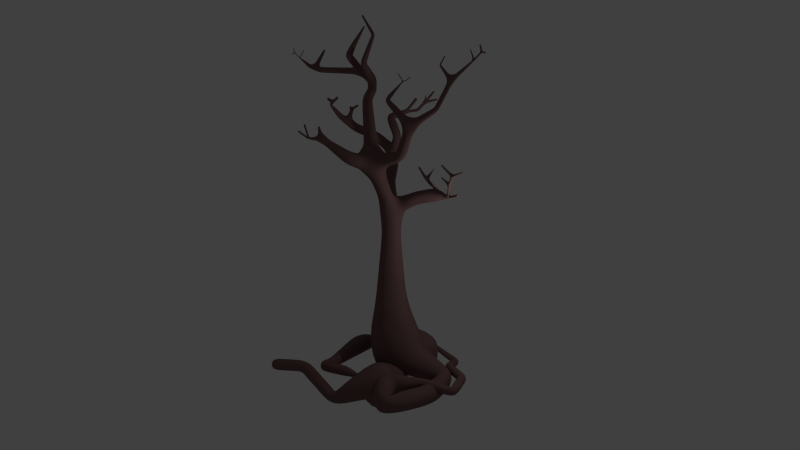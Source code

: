 # Source: arbre.blend  (saved by Blender 2.69.0; exported with 4.5.12 LTS)
import bpy
from mathutils import Matrix  # noqa: F401  (used for matrix-valued properties, if any)

bpy.ops.wm.read_factory_settings(use_empty=True)
scene = bpy.context.scene
scene.name = 'Scene'

# ---- collections
col_collection_1 = bpy.data.collections.new('Collection 1'); scene.collection.children.link(col_collection_1)

# ---- materials (node trees are filled in below, after node groups)
mat_mat_arbol = bpy.data.materials.new('mat_arbol')
mat_mat_arbol.alpha_threshold = 0.0
mat_mat_arbol.use_transparent_shadow = False
mat_mat_arbol.diffuse_color = (0.1845, 0.1032, 0.1008, 1.0)
mat_mat_arbol.roughness = 0.5
mat_mat_arbol.specular_intensity = 0.06075
mat_mat_arbol.line_color = (0.0, 0.0, 0.0, 1.0)

# ---- material node trees

# ---- world
world_world = bpy.data.worlds.new('World'); scene.world = world_world
world_world.color = (0.05088, 0.05088, 0.05088)
world_world.use_sun_shadow = False
world_world.sun_shadow_jitter_overblur = 0.0
world_world.cycles.sampling_method = 'MANUAL'
world_world.cycles.sample_map_resolution = 256

# ---- cameras
cam_camera = bpy.data.cameras.new('Camera')
cam_camera.clip_end = 100.0
cam_camera.lens = 35.0
cam_camera.sensor_width = 32.0
cam_camera.sensor_height = 18.0
cam_camera.ortho_scale = 7.314
cam_camera.dof.focus_distance = 0.0
cam_camera.dof.aperture_fstop = 128.0

# ---- lights
light_lamp = bpy.data.lights.new('Lamp', 'POINT')
light_lamp.transmission_factor = 0.0
light_lamp.cutoff_distance = 30.0
light_lamp.energy = 100.0
light_lamp.shadow_buffer_clip_start = 1.001
light_lamp.shadow_soft_size = 0.1
light_lamp.shadow_maximum_resolution = 0.006
light_lamp.use_absolute_resolution = True
light_lamp.cycles.use_multiple_importance_sampling = False

# ---- meshes
me_cube_003 = bpy.data.meshes.new('Cube.003')
me_cube_003.from_pydata([(0.779, 0.7596, -1.827), (1.027, 0.3256, -1.819), (0.8906, 0.2559, -1.343), (0.6424, 0.6898, -1.351), (-1.407, 0.8864, -1.419), (-1.057, 1.241, -1.459), (-0.7703, 0.9952, -1.132), (-1.12, 0.6401, -1.092), (-0.7564, -0.6634, 1.752), (-0.541, -0.3678, 1.66), (-0.2528, -0.5179, 1.851), (-0.4681, -0.8136, 1.943), (-2.014, 0.9778, 0.1026), (-2.201, 1.278, 0.1747), (-2.008, 1.326, 0.4766), (-1.821, 1.026, 0.4046), (-0.6402, 1.179, 0.4339), (-0.8234, 0.9171, 0.3859), (-1.089, 1.101, 0.3935), (-0.9059, 1.364, 0.4416), (0.3557, -2.061, -0.3007), (-0.1197, -1.912, -0.3411), (-0.08976, -1.695, 0.1088), (0.3856, -1.845, 0.1491), (-0.4527, -0.7553, 2.938), (-0.6598, -0.8254, 2.984), (-0.7063, -0.6273, 3.076), (-0.4992, -0.5572, 3.03), (-1.252, -0.6628, 3.142), (-1.467, -0.8206, 3.2), (-1.553, -0.6366, 3.382), (-1.339, -0.4787, 3.324), (1.597, -0.6603, -0.1061), (1.586, -1.045, -0.128), (1.364, -1.056, 0.1868), (1.375, -0.6719, 0.2088), (1.527, -1.658, 1.939), (1.456, -1.506, 1.882), (1.611, -1.425, 1.908), (1.681, -1.576, 1.965), (2.493, -0.2243, 1.53), (2.659, -0.2755, 1.544), (2.615, -0.383, 1.674), (2.449, -0.3318, 1.66), (2.073, 0.2884, 2.987), (2.074, 0.3437, 2.968), (2.127, 0.3504, 2.992), (2.126, 0.295, 3.011), (1.467, -0.9927, 2.733), (1.462, -0.9637, 2.733), (1.484, -0.9603, 2.752), (1.489, -0.9892, 2.752), (1.736, -0.8427, 2.505), (1.762, -0.8563, 2.506), (1.756, -0.8668, 2.532), (1.73, -0.8532, 2.531), (1.784, -0.7024, 2.611), (1.811, -0.7135, 2.614), (1.802, -0.7285, 2.637), (1.775, -0.7174, 2.634), (2.567, 1.213, 3.489), (2.57, 1.245, 3.489), (2.598, 1.243, 3.505), (2.595, 1.211, 3.505), (2.655, 1.562, 3.631), (2.677, 1.618, 3.631), (2.726, 1.598, 3.658), (2.704, 1.543, 3.658), (2.861, 1.673, 3.347), (2.911, 1.639, 3.347), (2.917, 1.648, 3.406), (2.867, 1.681, 3.406), (2.051, 0.5633, 3.294), (2.055, 0.5899, 3.271), (2.09, 0.5884, 3.276), (2.086, 0.5617, 3.298), (-0.02763, -0.6646, 3.965), (-0.141, -0.7077, 3.955), (-0.1844, -0.594, 3.956), (-0.07103, -0.5509, 3.966), (-0.9331, -0.6683, 3.629), (-1.037, -0.7875, 3.717), (-1.171, -0.6673, 3.721), (-1.068, -0.5481, 3.633), (-1.06, -0.1701, 4.258), (-1.088, -0.2021, 4.283), (-1.128, -0.1819, 4.263), (-1.1, -0.1499, 4.239), (-0.5338, -0.7536, 4.635), (-0.5798, -0.7723, 4.6), (-0.5996, -0.7149, 4.595), (-0.5536, -0.6962, 4.631), (-1.039, -0.3804, -7.938), (-0.4798, 0.9016, -8.298), (0.9497, 0.4799, -7.932), (0.2872, -0.8349, -7.206), (-0.2018, 0.8352, -8.153), (0.9267, 1.853, -8.591), (0.9649, 2.442, -7.124), (-0.1636, 1.424, -6.686), (-1.783, 0.9125, -7.78), (-2.119, 1.073, -7.922), (-2.215, 1.197, -7.555), (-1.878, 1.036, -7.413), (-1.175, 0.1061, -7.705), (-1.924, -0.04737, -7.864), (-2.076, -0.09062, -7.1), (-1.328, 0.06284, -6.941), (-1.295, -1.44, -7.961), (-1.686, -1.464, -8.036), (-1.757, -1.515, -7.646), (-1.366, -1.491, -7.572), (-1.358, -1.759, -7.949), (-1.563, -2.095, -8.018), (-1.598, -2.154, -7.625), (-1.393, -1.818, -7.556), (-0.6784, -1.398, -7.98), (-0.6082, -1.784, -8.055), (-0.5929, -1.858, -7.663), (-0.6631, -1.472, -7.588), (0.2464, -1.569, -7.842), (0.2459, -1.683, -7.864), (0.2424, -1.705, -7.75), (0.2429, -1.591, -7.728), (2.034, 1.148, -8.428), (1.775, 0.5085, -8.236), (2.051, 0.5937, -7.581), (2.309, 1.233, -7.773), (2.623, -0.4067, -8.599), (1.985, -0.4922, -8.284), (2.298, -0.4581, -7.641), (2.936, -0.3727, -7.956), (2.315, -2.824, -8.346), (2.06, -2.16, -8.264), (2.388, -2.112, -7.63), (2.643, -2.776, -7.712), (1.392, -2.164, -7.866), (1.862, -1.704, -8.148), (2.067, -1.511, -7.49), (1.597, -1.971, -7.208), (0.5689, -1.212, -8.331), (1.461, -1.294, -8.509), (1.649, -1.169, -7.624), (0.7567, -1.088, -7.446), (1.943, -0.1742, -7.974), (2.113, -0.4678, -8.041), (2.141, -0.529, -7.702), (1.971, -0.2355, -7.635), (2.98, 0.08325, -8.054), (3.29, -0.0454, -8.135), (3.37, -0.0662, -7.8), (3.06, 0.06245, -7.718), (2.475, 0.9098, -8.017), (2.691, 1.169, -8.093), (2.751, 1.218, -7.757), (2.535, 0.9594, -7.68), (1.503, 1.229, -7.976), (1.711, 1.496, -8.044), (1.724, 1.572, -7.707), (1.515, 1.305, -7.639), (0.5906, 2.638, -8.362), (0.6899, 2.889, -8.412), (0.7352, 2.925, -8.143), (0.6359, 2.673, -8.093), (-0.7023, 2.399, -7.712), (-0.7367, 2.549, -7.714), (-0.6766, 2.566, -7.573), (-0.6423, 2.415, -7.571), (2.435, 0.9724, -1.406), (2.434, 0.8767, -1.406), (2.409, 0.8771, -1.313), (2.41, 0.9727, -1.313), (1.867, 0.6323, -0.7842), (1.853, 0.6708, -0.7842), (1.876, 0.6798, -0.7513), (1.891, 0.6414, -0.7513), (2.923, 0.6541, -0.4904), (2.921, 0.6144, -0.4904), (2.906, 0.6153, -0.4534), (2.909, 0.655, -0.4534), (2.015, 0.4635, -0.3396), (1.989, 0.5192, -0.3396), (2.027, 0.5367, -0.2943), (2.053, 0.4809, -0.2943), (1.122, 1.166, -1.422), (1.173, 1.266, -1.388), (1.245, 1.206, -1.318), (1.195, 1.106, -1.352), (0.7935, 0.5817, -0.5268), (0.762, 0.6395, -0.5268), (0.8106, 0.666, -0.4912), (0.8421, 0.6082, -0.4912), (1.406, 0.8084, -0.5494), (1.409, 0.776, -0.5494), (1.385, 0.7737, -0.528), (1.382, 0.806, -0.528), (-2.641, -0.5162, 1.475), (-2.741, -0.4975, 1.481), (-2.722, -0.3974, 1.487), (-2.622, -0.4161, 1.481), (-1.032, 1.16, 1.087), (-1.302, 0.9731, 1.223), (-1.532, 1.178, 1.048), (-1.263, 1.365, 0.9116), (-3.201, -0.2784, 3.427), (-3.126, -0.2833, 3.427), (-3.13, -0.3454, 3.469), (-3.205, -0.3404, 3.469), (-4.119, -0.5204, 3.418), (-4.102, -0.5431, 3.418), (-4.121, -0.5577, 3.433), (-4.138, -0.5351, 3.433), (-4.323, -0.9562, 3.256), (-4.347, -0.9417, 3.256), (-4.354, -0.9522, 3.282), (-4.329, -0.9667, 3.282), (-4.227, -0.9324, 3.491), (-4.254, -0.9432, 3.491), (-4.263, -0.9194, 3.503), (-4.237, -0.9086, 3.503), (-2.101, 0.3872, 1.439), (-2.04, 0.3278, 1.439), (-2.072, 0.2945, 1.511), (-2.133, 0.3539, 1.511), (-2.378, 0.1154, 1.375), (-2.389, 0.2003, 1.375), (-2.34, 0.2069, 1.445), (-2.329, 0.122, 1.445), (-2.905, -0.498, 1.663), (-2.928, -0.3984, 1.663), (-2.881, -0.3879, 1.753), (-2.858, -0.4874, 1.753), (-2.563, -0.1632, 1.736), (-2.479, -0.2208, 1.736), (-2.519, -0.279, 1.81), (-2.603, -0.2214, 1.81), (-0.6052, -2.666, 1.002), (-0.6122, -2.61, 1.002), (-0.5586, -2.603, 1.018), (-0.5516, -2.659, 1.018), (-0.8844, -3.281, 0.8431), (-0.9357, -3.238, 0.8431), (-0.9094, -3.207, 0.8967), (-0.8582, -3.251, 0.8967), (-0.8507, -3.074, 1.069), (-0.872, -3.01, 1.069), (-0.8119, -2.99, 1.092), (-0.7906, -3.054, 1.092), (-0.9777, 2.249, 1.207), (-0.8667, 2.221, 1.203), (-0.8745, 2.175, 1.307), (-0.9854, 2.202, 1.311), (-0.7872, 2.087, 1.675), (-0.6919, 2.024, 1.675), (-0.741, 1.949, 1.747), (-0.8363, 2.012, 1.747), (-0.6841, 2.413, 1.809), (-0.692, 2.401, 1.809), (-0.7037, 2.408, 1.815), (-0.6958, 2.421, 1.815), (-0.6293, 2.807, 1.924), (-0.5699, 2.771, 1.924), (-0.5977, 2.725, 1.969), (-0.6571, 2.762, 1.969), (-0.7517, 3.038, 1.592), (-0.6821, 3.028, 1.592), (-0.6836, 3.018, 1.662), (-0.7531, 3.027, 1.662), (-0.002898, -1.906, -8.679), (1.213, -1.286, -9.477), (1.604, -0.423, -8.211), (0.3886, -1.044, -7.413), (0.4766, -1.634, -8.357), (1.987, -2.025, -8.099), (1.899, -1.407, -6.646), (0.3887, -1.015, -6.904), (-0.1101, -2.371, -8.695), (0.04928, -2.786, -8.686), (0.02819, -2.783, -8.243), (-0.1312, -2.369, -8.252), (-1.769, -2.446, -7.889), (-1.646, -2.873, -7.883), (-1.563, -2.842, -7.448), (-1.686, -2.416, -7.454), (-2.926, -3.067, -7.981), (-2.716, -3.458, -7.981), (-2.743, -3.473, -7.538), (-2.953, -3.081, -7.538), (0.06498, 0.9272, -5.46), (0.8501, -0.01829, -5.46), (-0.09537, -0.8034, -5.456), (-0.8805, 0.1421, -5.456), (0.05374, 0.7821, -4.416), (0.7054, -0.00268, -4.416), (-0.07936, -0.6543, -4.413), (-0.731, 0.1304, -4.413), (0.04428, 0.66, -3.539), (0.5837, 0.01045, -3.539), (-0.06589, -0.529, -3.537), (-0.6053, 0.1206, -3.537), (0.03582, 0.5509, -2.755), (0.4749, 0.02218, -2.755), (-0.05385, -0.4169, -2.752), (-0.4929, 0.1119, -2.752), (1.034, 0.9221, -1.774), (1.3, 0.4986, -1.761), (1.216, 0.461, -1.269), (0.9505, 0.8845, -1.282), (0.3559, -0.3627, -1.754), (-0.1829, -0.4673, -1.754), (-0.3164, 0.001939, -1.533), (0.2861, 0.01508, -1.553), (0.4103, -0.6267, -1.321), (-0.1346, -0.7325, -1.321), (-0.2247, -0.2683, -1.031), (0.3202, -0.1625, -1.031), (0.4654, -0.894, -0.8833), (-0.08565, -1.001, -0.8833), (-0.1768, -0.5314, -0.5895), (0.3743, -0.4244, -0.5895), (-0.5586, 0.1717, -2.065), (-0.2249, 0.5853, -2.065), (0.01706, 0.4139, -1.619), (-0.8234, 0.3922, -1.872), (-0.4964, 0.7975, -1.872), (-0.3026, 0.6411, -1.414), (-0.6296, 0.2358, -1.414), (-1.083, 0.6082, -1.682), (-0.7624, 1.005, -1.682), (-0.5725, 0.8521, -1.234), (-0.8929, 0.4549, -1.234), (0.5451, 0.6462, -1.959), (0.7827, 0.1909, -1.959), (0.5888, 0.08975, -1.495), (0.3513, 0.5451, -1.495), (0.2606, 0.5059, -2.117), (0.5048, 0.03779, -2.117), (-0.3245, -0.9869, 0.1632), (-0.07304, -0.5342, 0.1632), (0.3497, -0.7691, 0.3483), (0.0982, -1.222, 0.3483), (-0.4425, -0.8991, 0.5985), (-0.2099, -0.4805, 0.5985), (0.181, -0.6977, 0.7696), (-0.05153, -1.116, 0.7696), (-0.5504, -0.8187, 0.997), (-0.3352, -0.4313, 0.997), (0.02662, -0.6323, 1.155), (-0.1886, -1.02, 1.155), (-0.6524, -0.7427, 1.373), (-0.4535, -0.3848, 1.373), (-0.1192, -0.5705, 1.52), (-0.3181, -0.9285, 1.52), (-1.459, 1.094, -0.946), (-1.116, 1.399, -1.034), (-0.8025, 1.093, -0.8703), (-1.146, 0.7879, -0.7828), (-1.477, 1.228, -0.6202), (-1.154, 1.515, -0.7023), (-0.8598, 1.228, -0.5491), (-1.182, 0.9412, -0.4669), (-1.55, 1.066, -0.237), (-1.647, 1.447, -0.237), (-1.433, 1.502, 0.08873), (-1.326, 1.162, 0.08346), (-1.812, 1.008, -0.04541), (-1.904, 1.374, -0.04541), (-1.699, 1.426, 0.2667), (-1.606, 1.06, 0.2667), (-0.837, 1.347, -0.1126), (-1.04, 1.028, -0.1126), (-1.113, 1.523, 0.0782), (-0.7459, 1.272, 0.1161), (-0.9342, 0.977, 0.1161), (-1.189, 1.14, 0.2926), (-1.001, 1.435, 0.2926), (0.4248, -1.524, -0.4504), (-0.1063, -1.486, -0.4504), (-0.09832, -1.373, 0.06969), (0.4328, -1.41, 0.06969), (0.03957, -2.371, 0.06169), (-0.2875, -2.184, -0.01891), (-0.227, -1.949, 0.2803), (0.1, -2.136, 0.3609), (-0.1262, -2.507, 0.248), (-0.3926, -2.355, 0.1824), (-0.3433, -2.164, 0.4261), (-0.07696, -2.316, 0.4917), (-0.2675, -2.623, 0.4069), (-0.4822, -2.501, 0.354), (-0.4425, -2.346, 0.5504), (-0.2279, -2.469, 0.6033), (-0.8194, -0.4405, 1.948), (-0.5895, -0.2221, 1.79), (-0.3353, -0.3268, 2.014), (-0.5652, -0.5452, 2.172), (-0.8705, -0.2531, 2.11), (-0.6535, -0.04708, 1.96), (-0.4137, -0.1459, 2.171), (-0.6307, -0.352, 2.321), (-1.078, -0.09938, 2.27), (-1.018, 0.1941, 2.27), (-0.9105, 0.1721, 2.549), (-0.9707, -0.1214, 2.549), (-1.33, -0.04067, 2.379), (-1.272, 0.2392, 2.379), (-1.17, 0.2182, 2.645), (-1.227, -0.06164, 2.645), (-1.57, 0.01536, 2.483), (-1.515, 0.2822, 2.483), (-1.418, 0.2622, 2.737), (-1.488, -0.01794, 2.732), (-0.5057, -0.3035, 2.413), (-0.7881, -0.3562, 2.413), (-0.8262, -0.1517, 2.611), (-0.5438, -0.09901, 2.611), (-0.4876, -0.4626, 2.597), (-0.7476, -0.5111, 2.597), (-0.7828, -0.3228, 2.779), (-0.5227, -0.2743, 2.779), (-0.4708, -0.61, 2.767), (-0.7101, -0.6547, 2.767), (-0.7425, -0.4814, 2.935), (-0.5031, -0.4367, 2.935), (-1.748, -0.127, 2.727), (-1.799, 0.001871, 2.951), (-1.554, 0.09758, 2.951), (-1.42, -0.2406, 2.865), (-1.668, -0.3376, 2.865), (-1.719, -0.2071, 3.091), (-1.471, -0.1102, 3.091), (-1.335, -0.4528, 3.005), (-1.586, -0.551, 3.005), (-1.638, -0.4189, 3.234), (-1.387, -0.3207, 3.234), (-1.892, -0.07185, 2.585), (-2.032, 0.1364, 2.585), (-2.028, 0.1391, 2.835), (-1.888, -0.06921, 2.835), (-2.09, -0.2002, 2.593), (-2.226, 0.001839, 2.593), (-2.222, 0.004401, 2.836), (-2.087, -0.1977, 2.836), (-2.278, -0.3215, 2.601), (-2.409, -0.1253, 2.601), (-2.406, -0.1229, 2.837), (-2.274, -0.319, 2.837), (-2.459, -0.4384, 2.608), (-2.586, -0.248, 2.608), (-2.583, -0.2455, 2.837), (-2.455, -0.436, 2.837), (-2.635, -0.5522, 2.615), (-2.759, -0.3673, 2.615), (-2.755, -0.3649, 2.838), (-2.631, -0.5499, 2.838), (-2.807, -0.6636, 2.622), (-2.927, -0.484, 2.622), (-2.924, -0.4817, 2.839), (-2.803, -0.6613, 2.839), (-2.976, -0.7729, 2.629), (-3.092, -0.5986, 2.629), (-3.094, -0.5998, 2.858), (-2.973, -0.7707, 2.839), (0.7453, -0.6793, -0.4001), (0.7921, -1.172, -0.4001), (0.6687, -1.184, 0.0792), (0.622, -0.691, 0.0792), (1.144, -0.6703, -0.2677), (1.185, -1.106, -0.2677), (1.076, -1.116, 0.1561), (1.035, -0.6806, 0.1561), (1.859, -0.7561, 0.2684), (1.814, -1.113, 0.2127), (1.513, -1.107, 0.4179), (1.558, -0.7502, 0.4736), (2.029, -0.8288, 0.5357), (1.986, -1.167, 0.4829), (1.701, -1.162, 0.6777), (1.744, -0.8231, 0.7305), (2.19, -0.8978, 0.7899), (2.15, -1.219, 0.7397), (1.879, -1.214, 0.9246), (1.92, -0.8925, 0.9747), (2.014, -1.404, 1.24), (1.861, -1.178, 1.24), (2.027, -1.066, 1.425), (2.18, -1.292, 1.425), (1.886, -1.475, 1.418), (1.748, -1.271, 1.418), (1.898, -1.17, 1.584), (2.035, -1.374, 1.584), (1.772, -1.537, 1.577), (1.648, -1.354, 1.577), (1.782, -1.263, 1.727), (1.906, -1.446, 1.727), (1.665, -1.596, 1.724), (1.554, -1.431, 1.724), (1.675, -1.35, 1.859), (1.786, -1.514, 1.859), (2.202, -0.7677, 1.124), (2.452, -0.8767, 1.124), (2.398, -0.9996, 1.361), (2.149, -0.8907, 1.361), (2.285, -0.6139, 1.239), (2.509, -0.7117, 1.239), (2.46, -0.8221, 1.451), (2.237, -0.7243, 1.451), (2.358, -0.4768, 1.341), (2.559, -0.5647, 1.341), (2.516, -0.6638, 1.532), (2.315, -0.576, 1.532), (2.427, -0.3496, 1.436), (2.606, -0.4282, 1.436), (2.568, -0.517, 1.607), (2.388, -0.4383, 1.607), (2.49, -0.1191, 1.663), (2.658, -0.1537, 1.695), (2.611, -0.2865, 1.798), (2.443, -0.2519, 1.766), (2.486, -0.0183, 1.791), (2.654, -0.05287, 1.823), (2.607, -0.1856, 1.926), (2.439, -0.1511, 1.894), (2.482, 0.08254, 1.92), (2.65, 0.04798, 1.952), (2.603, -0.0848, 2.055), (2.435, -0.05023, 2.023), (2.479, 0.1834, 2.048), (2.647, 0.1488, 2.08), (2.6, 0.01604, 2.183), (2.432, 0.05061, 2.151), (2.475, 0.2842, 2.176), (2.643, 0.2497, 2.208), (2.596, 0.1169, 2.311), (2.428, 0.1515, 2.279), (2.471, 0.3851, 2.305), (2.639, 0.3505, 2.337), (2.592, 0.2177, 2.44), (2.424, 0.2523, 2.408), (2.361, 0.2989, 2.602), (2.334, 0.4357, 2.602), (2.437, 0.4555, 2.695), (2.463, 0.3187, 2.695), (2.29, 0.2957, 2.696), (2.268, 0.4123, 2.696), (2.355, 0.4292, 2.775), (2.377, 0.3126, 2.775), (2.231, 0.2931, 2.775), (2.212, 0.3927, 2.775), (2.286, 0.4071, 2.842), (2.305, 0.3075, 2.842), (2.178, 0.2907, 2.845), (2.162, 0.3751, 2.845), (2.225, 0.3873, 2.902), (2.241, 0.3029, 2.902), (2.13, 0.2886, 2.91), (2.116, 0.359, 2.91), (2.169, 0.3692, 2.957), (2.182, 0.2988, 2.957), (2.522, 0.6395, 2.579), (2.665, 0.5957, 2.579), (2.639, 0.5083, 2.698), (2.495, 0.552, 2.698), (2.559, 0.735, 2.666), (2.688, 0.6955, 2.666), (2.664, 0.6165, 2.774), (2.534, 0.656, 2.774), (2.589, 0.8154, 2.74), (2.708, 0.7794, 2.74), (2.686, 0.7075, 2.838), (2.567, 0.7434, 2.838), (2.617, 0.8873, 2.806), (2.725, 0.8545, 2.806), (2.705, 0.7888, 2.895), (2.597, 0.8217, 2.895), (2.642, 0.9535, 2.866), (2.74, 0.9235, 2.866), (2.722, 0.8637, 2.948), (2.624, 0.8936, 2.948), (2.666, 1.015, 2.923), (2.755, 0.9882, 2.923), (2.739, 0.9338, 2.997), (2.649, 0.961, 2.997), (2.689, 1.074, 2.977), (2.769, 1.049, 2.977), (2.754, 1.0, 3.044), (2.674, 1.025, 3.044), (2.71, 1.13, 3.028), (2.783, 1.108, 3.028), (2.769, 1.064, 3.088), (2.696, 1.086, 3.088), (2.731, 1.184, 3.077), (2.796, 1.164, 3.077), (2.783, 1.124, 3.131), (2.719, 1.144, 3.131), (1.564, -1.432, 2.149), (1.514, -1.34, 2.063), (1.639, -1.318, 2.014), (1.689, -1.41, 2.1), (1.586, -1.341, 2.218), (1.543, -1.263, 2.144), (1.649, -1.244, 2.102), (1.692, -1.322, 2.176), (1.604, -1.268, 2.273), (1.567, -1.201, 2.21), (1.658, -1.184, 2.174), (1.695, -1.251, 2.237), (1.619, -1.204, 2.32), (1.588, -1.147, 2.266), (1.666, -1.133, 2.235), (1.697, -1.19, 2.289), (1.633, -1.147, 2.363), (1.606, -1.098, 2.317), (1.672, -1.086, 2.291), (1.699, -1.135, 2.337), (1.646, -1.094, 2.402), (1.623, -1.053, 2.364), (1.679, -1.044, 2.342), (1.701, -1.084, 2.38), (1.657, -1.045, 2.439), (1.639, -1.012, 2.408), (1.684, -1.004, 2.39), (1.703, -1.037, 2.421), (1.668, -0.9991, 2.474), (1.654, -0.9727, 2.449), (1.69, -0.9663, 2.435), (1.704, -0.9927, 2.459), (1.661, -0.962, 2.503), (1.656, -0.9331, 2.503), (1.678, -0.9296, 2.522), (1.683, -0.9585, 2.522), (1.643, -0.9648, 2.524), (1.638, -0.9359, 2.524), (1.66, -0.9324, 2.543), (1.665, -0.9613, 2.543), (1.625, -0.9676, 2.545), (1.621, -0.9387, 2.545), (1.643, -0.9352, 2.564), (1.647, -0.9641, 2.564), (1.608, -0.9704, 2.566), (1.603, -0.9414, 2.566), (1.625, -0.938, 2.585), (1.63, -0.9669, 2.585), (1.59, -0.9731, 2.587), (1.586, -0.9442, 2.587), (1.608, -0.9408, 2.606), (1.612, -0.9697, 2.606), (1.572, -0.9759, 2.608), (1.568, -0.947, 2.608), (1.59, -0.9435, 2.627), (1.594, -0.9725, 2.627), (1.555, -0.9787, 2.629), (1.55, -0.9498, 2.629), (1.572, -0.9463, 2.648), (1.577, -0.9752, 2.648), (1.537, -0.9815, 2.65), (1.533, -0.9526, 2.65), (1.555, -0.9491, 2.669), (1.559, -0.978, 2.669), (1.52, -0.9843, 2.671), (1.515, -0.9554, 2.671), (1.537, -0.9519, 2.69), (1.542, -0.9808, 2.69), (1.502, -0.9871, 2.692), (1.497, -0.9582, 2.692), (1.519, -0.9547, 2.711), (1.524, -0.9836, 2.711), (1.484, -0.9899, 2.713), (1.48, -0.9609, 2.713), (1.502, -0.9575, 2.732), (1.506, -0.9864, 2.732), (1.692, -0.9099, 2.484), (1.716, -0.9262, 2.484), (1.712, -0.932, 2.513), (1.688, -0.9157, 2.513), (1.706, -0.8878, 2.491), (1.731, -0.9041, 2.491), (1.727, -0.91, 2.519), (1.702, -0.8937, 2.519), (1.721, -0.8657, 2.497), (1.745, -0.882, 2.497), (1.741, -0.8879, 2.526), (1.717, -0.8716, 2.526), (1.744, -0.8218, 2.52), (1.771, -0.8329, 2.523), (1.762, -0.8479, 2.547), (1.735, -0.8368, 2.544), (1.75, -0.8019, 2.535), (1.777, -0.813, 2.538), (1.769, -0.828, 2.562), (1.742, -0.8169, 2.559), (1.757, -0.782, 2.55), (1.784, -0.7931, 2.553), (1.775, -0.8081, 2.577), (1.748, -0.797, 2.574), (1.764, -0.7621, 2.566), (1.791, -0.7732, 2.568), (1.782, -0.7882, 2.592), (1.755, -0.7771, 2.589), (1.77, -0.7422, 2.581), (1.797, -0.7533, 2.583), (1.789, -0.7683, 2.607), (1.762, -0.7572, 2.604), (1.777, -0.7223, 2.596), (1.804, -0.7334, 2.598), (1.795, -0.7484, 2.622), (1.768, -0.7373, 2.619), (2.712, 1.188, 3.2), (2.717, 1.242, 3.2), (2.756, 1.239, 3.217), (2.76, 1.183, 3.226), (2.689, 1.192, 3.246), (2.694, 1.243, 3.246), (2.738, 1.238, 3.271), (2.733, 1.187, 3.271), (2.668, 1.195, 3.287), (2.673, 1.243, 3.287), (2.715, 1.239, 3.31), (2.71, 1.191, 3.31), (2.649, 1.199, 3.324), (2.654, 1.244, 3.324), (2.693, 1.24, 3.346), (2.689, 1.195, 3.346), (2.632, 1.202, 3.36), (2.636, 1.244, 3.36), (2.673, 1.24, 3.381), (2.668, 1.198, 3.381), (2.615, 1.205, 3.394), (2.619, 1.244, 3.394), (2.653, 1.241, 3.413), (2.649, 1.202, 3.413), (2.598, 1.208, 3.427), (2.602, 1.245, 3.427), (2.634, 1.242, 3.445), (2.631, 1.205, 3.445), (2.582, 1.211, 3.458), (2.586, 1.245, 3.458), (2.616, 1.242, 3.475), (2.613, 1.208, 3.475), (2.75, 1.277, 3.161), (2.81, 1.271, 3.161), (2.806, 1.234, 3.208), (2.755, 1.323, 3.197), (2.814, 1.318, 3.197), (2.811, 1.281, 3.245), (2.751, 1.287, 3.245), (2.759, 1.37, 3.234), (2.819, 1.364, 3.234), (2.815, 1.327, 3.281), (2.756, 1.333, 3.281), (2.764, 1.416, 3.27), (2.823, 1.411, 3.27), (2.82, 1.374, 3.318), (2.76, 1.38, 3.318), (2.768, 1.463, 3.307), (2.828, 1.457, 3.307), (2.824, 1.421, 3.354), (2.764, 1.426, 3.354), (2.772, 1.51, 3.343), (2.832, 1.504, 3.343), (2.829, 1.467, 3.39), (2.769, 1.473, 3.39), (2.746, 1.526, 3.438), (2.768, 1.582, 3.438), (2.818, 1.562, 3.465), (2.796, 1.506, 3.465), (2.723, 1.535, 3.486), (2.745, 1.591, 3.486), (2.795, 1.571, 3.513), (2.773, 1.515, 3.513), (2.7, 1.544, 3.534), (2.723, 1.6, 3.534), (2.772, 1.58, 3.562), (2.75, 1.524, 3.562), (2.677, 1.553, 3.583), (2.7, 1.609, 3.583), (2.749, 1.589, 3.61), (2.727, 1.534, 3.61), (2.805, 1.589, 3.365), (2.855, 1.556, 3.365), (2.861, 1.564, 3.424), (2.811, 1.598, 3.424), (2.833, 1.631, 3.356), (2.883, 1.597, 3.356), (2.889, 1.606, 3.415), (2.839, 1.64, 3.415), (2.065, 0.344, 3.054), (2.071, 0.3851, 3.019), (2.125, 0.3828, 3.026), (2.119, 0.3416, 3.062), (2.063, 0.3778, 3.091), (2.069, 0.4167, 3.058), (2.12, 0.4145, 3.065), (2.114, 0.3755, 3.098), (2.061, 0.4082, 3.124), (2.067, 0.4451, 3.093), (2.115, 0.443, 3.1), (2.109, 0.4061, 3.131), (2.059, 0.4367, 3.155), (2.064, 0.4717, 3.125), (2.11, 0.4697, 3.132), (2.105, 0.4347, 3.162), (2.057, 0.4638, 3.185), (2.062, 0.497, 3.157), (2.106, 0.4951, 3.163), (2.101, 0.4618, 3.191), (2.055, 0.4898, 3.213), (2.06, 0.5213, 3.186), (2.102, 0.5195, 3.192), (2.097, 0.488, 3.219), (2.054, 0.5149, 3.241), (2.059, 0.5448, 3.215), (2.098, 0.5431, 3.221), (2.093, 0.5132, 3.246), (2.052, 0.5394, 3.268), (2.057, 0.5676, 3.243), (2.094, 0.566, 3.249), (2.089, 0.5378, 3.273), (-0.3569, -0.7362, 3.165), (-0.5235, -0.8065, 3.252), (-0.5914, -0.6187, 3.273), (-0.4248, -0.5485, 3.186), (-0.2917, -0.7218, 3.319), (-0.445, -0.7864, 3.399), (-0.5075, -0.6137, 3.419), (-0.3541, -0.549, 3.339), (-0.2338, -0.7089, 3.456), (-0.3753, -0.7686, 3.53), (-0.433, -0.6092, 3.549), (-0.2915, -0.5495, 3.475), (-0.1802, -0.6971, 3.583), (-0.3109, -0.7522, 3.652), (-0.3641, -0.605, 3.668), (-0.2335, -0.5499, 3.6), (-0.1297, -0.6859, 3.703), (-0.25, -0.7366, 3.766), (-0.299, -0.6011, 3.782), (-0.1787, -0.5503, 3.718), (-0.08141, -0.6752, 3.817), (-0.1919, -0.7218, 3.875), (-0.2369, -0.5973, 3.89), (-0.1264, -0.5507, 3.832), (-1.135, -0.6669, 3.32), (-1.273, -0.8232, 3.43), (-1.389, -0.647, 3.535), (-1.251, -0.4907, 3.425), (-1.041, -0.6713, 3.462), (-1.162, -0.8086, 3.559), (-1.264, -0.6539, 3.651), (-1.143, -0.5166, 3.555), (-0.9653, -0.5082, 3.837), (-1.047, -0.6007, 3.909), (-1.163, -0.5424, 3.852), (-1.082, -0.4499, 3.78), (-0.9867, -0.4317, 3.933), (-1.056, -0.5105, 3.994), (-1.156, -0.4608, 3.945), (-1.086, -0.382, 3.884), (-1.004, -0.3685, 4.011), (-1.064, -0.436, 4.064), (-1.149, -0.3935, 4.022), (-1.09, -0.326, 3.969), (-1.02, -0.3127, 4.081), (-1.071, -0.3703, 4.125), (-1.143, -0.334, 4.09), (-1.093, -0.2765, 4.045), (-1.034, -0.2619, 4.144), (-1.077, -0.3103, 4.182), (-1.138, -0.2798, 4.152), (-1.095, -0.2313, 4.114), (-1.047, -0.2146, 4.203), (-1.083, -0.2545, 4.234), (-1.133, -0.2293, 4.209), (-1.098, -0.1894, 4.178), (-0.1353, -0.6844, 4.123), (-0.2183, -0.7182, 4.059), (-0.254, -0.6145, 4.05), (-0.171, -0.5807, 4.114), (-0.2, -0.6957, 4.206), (-0.277, -0.727, 4.147), (-0.3101, -0.6308, 4.139), (-0.2331, -0.5995, 4.198), (-0.2568, -0.7055, 4.279), (-0.3285, -0.7347, 4.224), (-0.3593, -0.6451, 4.217), (-0.2876, -0.6159, 4.272), (-0.3089, -0.7146, 4.346), (-0.3758, -0.7418, 4.295), (-0.4045, -0.6582, 4.288), (-0.3377, -0.631, 4.339), (-0.3579, -0.7231, 4.409), (-0.4202, -0.7484, 4.361), (-0.447, -0.6706, 4.355), (-0.3847, -0.6452, 4.403), (-0.4044, -0.7311, 4.469), (-0.4624, -0.7547, 4.424), (-0.4873, -0.6823, 4.418), (-0.4293, -0.6587, 4.463), (-0.449, -0.7389, 4.526), (-0.5029, -0.7608, 4.485), (-0.526, -0.6935, 4.479), (-0.4722, -0.6716, 4.521), (-0.4921, -0.7463, 4.582), (-0.5419, -0.7666, 4.543), (-0.5634, -0.7044, 4.538), (-0.5135, -0.6841, 4.577), (0.9362, 0.9488, -6.836), (-0.5366, 1.235, -6.663), (-0.6559, 0.7088, -7.892), (-0.8643, 1.579, -8.309), (-0.9738, 1.981, -7.414), (-0.7654, 1.111, -6.998), (-1.358, 0.7575, -7.822), (-1.498, 1.343, -8.102), (-1.572, 1.614, -7.5), (-1.432, 1.028, -7.22), (-1.553, 0.7375, -7.779), (-2.041, 0.5387, -7.878), (-2.177, 0.6199, -7.365), (-1.689, 0.8188, -7.267), (-1.229, -0.552, -7.814), (-1.833, -0.5631, -7.923), (-1.935, -0.7274, -7.34), (-1.331, -0.7163, -7.231), (-1.265, -1.014, -7.891), (-1.757, -1.023, -7.979), (-1.84, -1.157, -7.505), (-1.348, -1.148, -7.416), (-1.269, -1.699, -7.954), (-1.659, -1.741, -8.029), (-1.735, -1.735, -7.637), (-1.345, -1.693, -7.562), (-1.288, -1.631, -7.956), (-1.148, -1.997, -8.032), (-1.106, -2.063, -7.641), (-1.246, -1.697, -7.564), (-1.007, -1.521, -7.967), (-0.8673, -1.888, -8.044), (-0.8257, -1.954, -7.652), (-0.9654, -1.587, -7.576), (-0.2712, -1.465, -7.923), (-0.2724, -1.744, -7.977), (-0.281, -1.798, -7.699), (-0.2798, -1.519, -7.645), (-0.06937, -1.506, -7.891), (-0.07031, -1.72, -7.933), (-0.07692, -1.762, -7.718), (-0.07598, -1.547, -7.677), (0.09806, -1.539, -7.865), (0.09735, -1.7, -7.896), (0.09238, -1.732, -7.735), (0.09309, -1.57, -7.704), (0.505, 0.9055, -8.133), (0.9418, -0.2032, -8.133), (1.313, -0.05699, -7.01), (1.199, 1.042, -8.245), (1.542, 0.1704, -8.245), (1.834, 0.2853, -7.362), (1.491, 1.157, -7.362), (2.399, 0.3087, -8.538), (1.792, 0.08675, -8.23), (2.103, 0.1296, -7.587), (2.71, 0.3516, -7.895), (2.589, -1.151, -8.553), (1.946, -1.096, -8.242), (2.26, -1.071, -7.599), (2.902, -1.126, -7.91), (2.552, -1.829, -8.509), (1.91, -1.775, -8.198), (2.223, -1.75, -7.555), (2.866, -1.804, -7.866), (1.663, -2.438, -8.011), (2.066, -1.91, -8.276), (2.419, -1.867, -7.655), (2.015, -2.395, -7.39), (1.113, -1.958, -8.015), (1.717, -1.518, -8.316), (1.783, -1.129, -7.613), (1.179, -1.57, -7.313), (1.316, -0.4979, -8.171), (1.751, -0.9626, -8.286), (1.777, -1.096, -7.654), (1.342, -0.6317, -7.538), (1.642, -0.3324, -8.065), (1.968, -0.6799, -8.152), (1.987, -0.7799, -7.679), (1.661, -0.4324, -7.592), (2.254, -0.07204, -7.997), (2.352, -0.3969, -8.062), (2.396, -0.4511, -7.724), (2.298, -0.1263, -7.659), (2.538, 0.018, -8.019), (2.636, -0.3068, -8.084), (2.679, -0.3611, -7.746), (2.581, -0.03627, -7.681), (2.821, 0.108, -8.041), (2.919, -0.2168, -8.106), (2.963, -0.2711, -7.768), (2.865, 0.05376, -7.703), (2.848, 0.1781, -8.044), (3.143, 0.3383, -8.125), (3.221, 0.3667, -7.79), (2.926, 0.2065, -7.708), (2.708, 0.442, -8.034), (3.003, 0.6021, -8.115), (3.08, 0.6306, -7.78), (2.785, 0.4704, -7.698), (2.567, 0.7058, -8.024), (2.862, 0.866, -8.105), (2.94, 0.8945, -7.77), (2.645, 0.7343, -7.688), (2.292, 0.9561, -8.009), (2.397, 1.277, -8.08), (2.434, 1.34, -7.742), (2.329, 1.019, -7.671), (2.042, 1.04, -7.997), (2.147, 1.362, -8.069), (2.184, 1.425, -7.731), (2.079, 1.103, -7.66), (1.793, 1.124, -7.986), (1.897, 1.446, -8.057), (1.934, 1.509, -7.719), (1.829, 1.187, -7.648), (1.288, 1.543, -8.06), (1.564, 1.72, -8.106), (1.559, 1.811, -7.787), (1.282, 1.634, -7.742), (1.129, 1.787, -8.126), (1.395, 1.957, -8.17), (1.389, 2.044, -7.863), (1.123, 1.874, -7.819), (0.9776, 2.017, -8.189), (1.234, 2.181, -8.231), (1.229, 2.266, -7.935), (0.9722, 2.102, -7.893), (0.8318, 2.24, -8.249), (1.079, 2.398, -8.29), (1.074, 2.48, -8.005), (0.8266, 2.322, -7.964), (0.6897, 2.457, -8.308), (0.9281, 2.61, -8.347), (0.9231, 2.688, -8.073), (0.6847, 2.536, -8.034), (0.375, 2.587, -8.245), (0.319, 2.831, -8.249), (0.4169, 2.858, -8.019), (0.4728, 2.613, -8.015), (0.1849, 2.554, -8.151), (0.1327, 2.782, -8.155), (0.2239, 2.806, -7.941), (0.2761, 2.578, -7.937), (0.01554, 2.524, -8.067), (-0.0332, 2.737, -8.071), (0.05203, 2.76, -7.871), (0.1008, 2.547, -7.867), (-0.1416, 2.497, -7.989), (-0.1872, 2.696, -7.993), (-0.1075, 2.718, -7.806), (-0.06188, 2.518, -7.802), (-0.2902, 2.471, -7.916), (-0.3328, 2.657, -7.919), (-0.2583, 2.677, -7.744), (-0.2157, 2.491, -7.741), (-0.4324, 2.446, -7.845), (-0.4722, 2.62, -7.848), (-0.4027, 2.639, -7.685), (-0.3629, 2.465, -7.682), (-0.5695, 2.422, -7.778), (-0.6065, 2.584, -7.78), (-0.5418, 2.602, -7.628), (-0.5048, 2.44, -7.626), (1.664, 1.047, -1.617), (1.695, 0.7592, -1.617), (1.71, 0.7609, -1.328), (1.68, 1.049, -1.328), (1.812, 1.009, -1.571), (1.831, 0.8277, -1.571), (1.841, 0.8287, -1.389), (1.822, 1.01, -1.389), (2.032, 0.9774, -1.511), (2.031, 0.8818, -1.511), (2.021, 0.8983, -1.423), (2.008, 0.9777, -1.419), (2.112, 0.9764, -1.49), (2.111, 0.8808, -1.49), (2.087, 0.8811, -1.398), (2.088, 0.9767, -1.398), (2.193, 0.9754, -1.469), (2.192, 0.8798, -1.469), (2.168, 0.8801, -1.377), (2.169, 0.9757, -1.377), (2.274, 0.9744, -1.448), (2.272, 0.8788, -1.448), (2.248, 0.8791, -1.355), (2.249, 0.9747, -1.355), (2.354, 0.9734, -1.427), (2.353, 0.8778, -1.427), (2.329, 0.8781, -1.334), (2.33, 0.9737, -1.334), (1.977, 0.8394, -1.427), (1.911, 0.8916, -1.381), (1.97, 0.9666, -1.381), (2.071, 0.8867, -1.345), (2.012, 0.8117, -1.345), (1.946, 0.8638, -1.299), (2.005, 0.9388, -1.299), (2.106, 0.8589, -1.263), (2.047, 0.7839, -1.263), (1.981, 0.8361, -1.217), (2.041, 0.9111, -1.217), (2.142, 0.8312, -1.18), (2.082, 0.7562, -1.18), (2.016, 0.8083, -1.135), (2.076, 0.8833, -1.135), (2.177, 0.8034, -1.098), (2.117, 0.7284, -1.098), (2.051, 0.7805, -1.052), (2.111, 0.8556, -1.052), (2.064, 0.6879, -0.9627), (2.035, 0.7629, -0.9627), (2.08, 0.7806, -0.8985), (2.126, 0.7101, -0.8997), (2.016, 0.6742, -0.9187), (1.99, 0.7402, -0.9187), (2.03, 0.7557, -0.8622), (2.055, 0.6897, -0.8622), (1.974, 0.6624, -0.8808), (1.951, 0.7206, -0.8808), (1.986, 0.7343, -0.831), (2.009, 0.6761, -0.831), (1.936, 0.6517, -0.8464), (1.916, 0.7029, -0.8464), (1.947, 0.7149, -0.8026), (1.967, 0.6637, -0.8026), (1.901, 0.6417, -0.8144), (1.883, 0.6864, -0.8144), (1.91, 0.6969, -0.7762), (1.928, 0.6522, -0.7762), (2.248, 0.7753, -0.9614), (2.212, 0.6867, -0.9614), (2.18, 0.8033, -0.9009), (2.295, 0.7561, -0.8995), (2.259, 0.6676, -0.8995), (2.191, 0.6956, -0.8389), (2.227, 0.7841, -0.8389), (2.342, 0.7369, -0.8375), (2.306, 0.6484, -0.8375), (2.237, 0.6764, -0.7769), (2.274, 0.7649, -0.7769), (2.389, 0.7177, -0.7755), (2.353, 0.6292, -0.7755), (2.284, 0.6572, -0.7149), (2.321, 0.7458, -0.7149), (2.514, 0.7021, -0.6776), (2.509, 0.6184, -0.6776), (2.478, 0.6203, -0.5996), (2.483, 0.704, -0.5996), (2.583, 0.6939, -0.6459), (2.578, 0.6177, -0.6459), (2.55, 0.6195, -0.5749), (2.555, 0.6957, -0.5749), (2.643, 0.687, -0.6186), (2.638, 0.6171, -0.6186), (2.613, 0.6187, -0.5536), (2.617, 0.6886, -0.5536), (2.697, 0.6806, -0.594), (2.693, 0.6166, -0.594), (2.669, 0.6181, -0.5344), (2.673, 0.6821, -0.5344), (2.747, 0.6748, -0.5712), (2.743, 0.6161, -0.5712), (2.721, 0.6175, -0.5165), (2.725, 0.6761, -0.5165), (2.794, 0.6692, -0.5496), (2.79, 0.6156, -0.5496), (2.771, 0.6169, -0.4997), (2.774, 0.6705, -0.4997), (2.839, 0.664, -0.5291), (2.836, 0.6152, -0.5291), (2.818, 0.6163, -0.4836), (2.821, 0.6651, -0.4836), (2.882, 0.6589, -0.5094), (2.879, 0.6148, -0.5094), (2.863, 0.6158, -0.4682), (2.865, 0.66, -0.4682), (2.302, 0.5814, -0.6419), (2.264, 0.6619, -0.6419), (2.319, 0.6871, -0.5764), (2.356, 0.6066, -0.5764), (2.246, 0.5585, -0.5831), (2.211, 0.6342, -0.5831), (2.262, 0.6579, -0.5216), (2.297, 0.5822, -0.5216), (2.195, 0.5376, -0.5296), (2.162, 0.6089, -0.5296), (2.21, 0.6313, -0.4716), (2.243, 0.5599, -0.4716), (2.147, 0.5179, -0.4792), (2.116, 0.5852, -0.4792), (2.162, 0.6062, -0.4246), (2.193, 0.539, -0.4246), (2.102, 0.4992, -0.4311), (2.072, 0.5624, -0.4311), (2.115, 0.5822, -0.3797), (2.144, 0.519, -0.3797), (2.058, 0.481, -0.3847), (2.03, 0.5405, -0.3847), (2.07, 0.5591, -0.3363), (2.098, 0.4997, -0.3363), (1.147, 1.026, -1.523), (1.348, 1.175, -1.523), (1.381, 1.131, -1.279), (1.18, 0.9812, -1.279), (1.095, 1.092, -1.343), (1.114, 1.17, -1.258), (1.227, 1.138, -1.254), (1.207, 1.06, -1.339), (1.072, 1.02, -1.271), (1.091, 1.099, -1.187), (1.204, 1.067, -1.183), (1.184, 0.988, -1.267), (1.049, 0.9484, -1.2), (1.068, 1.027, -1.115), (1.181, 0.995, -1.111), (1.162, 0.9164, -1.196), (1.026, 0.8768, -1.128), (1.045, 0.9554, -1.043), (1.158, 0.9234, -1.039), (1.139, 0.8449, -1.124), (1.003, 0.8053, -1.056), (1.022, 0.8838, -0.9716), (1.135, 0.8518, -0.9676), (1.116, 0.7733, -1.052), (0.9724, 0.6573, -0.8622), (0.9224, 0.749, -0.8622), (0.9995, 0.791, -0.8056), (1.049, 0.6993, -0.8056), (0.9303, 0.6395, -0.7832), (0.8847, 0.7232, -0.7832), (0.955, 0.7616, -0.7316), (1.001, 0.6779, -0.7316), (0.8928, 0.6237, -0.7129), (0.8511, 0.7003, -0.7129), (0.9154, 0.7354, -0.6657), (0.9572, 0.6588, -0.6657), (0.858, 0.609, -0.6476), (0.8198, 0.6789, -0.6476), (0.8787, 0.711, -0.6045), (0.9168, 0.641, -0.6045), (0.8251, 0.5951, -0.5859), (0.7903, 0.6588, -0.5859), (0.8439, 0.688, -0.5466), (0.8786, 0.6243, -0.5466), (1.17, 0.8166, -0.8651), (1.179, 0.7223, -0.8651), (1.108, 0.7154, -0.8028), (1.099, 0.8097, -0.8028), (1.217, 0.8149, -0.8017), (1.225, 0.7331, -0.8017), (1.163, 0.7271, -0.7476), (1.155, 0.8089, -0.7476), (1.256, 0.8136, -0.7493), (1.263, 0.742, -0.7493), (1.209, 0.7368, -0.702), (1.202, 0.8083, -0.702), (1.291, 0.8124, -0.703), (1.297, 0.7499, -0.703), (1.25, 0.7453, -0.6618), (1.244, 0.8078, -0.6618), (1.323, 0.8113, -0.6608), (1.328, 0.7571, -0.6608), (1.287, 0.7531, -0.625), (1.282, 0.8073, -0.625), (1.352, 0.8103, -0.6215), (1.357, 0.7638, -0.6215), (1.322, 0.7604, -0.5908), (1.317, 0.8068, -0.5908), (1.38, 0.8093, -0.5845), (1.384, 0.7701, -0.5845), (1.354, 0.7672, -0.5586), (1.35, 0.8064, -0.5586), (-2.123, 0.7648, 0.2089), (-2.375, 0.967, 0.3366), (-2.193, 1.009, 0.6295), (-1.94, 0.8071, 0.5018), (-2.257, 0.529, 0.3339), (-2.5, 0.724, 0.457), (-2.324, 0.7649, 0.7395), (-2.081, 0.5699, 0.6163), (-2.386, 0.3017, 0.4544), (-2.621, 0.4897, 0.5732), (-2.452, 0.5291, 0.8456), (-2.217, 0.341, 0.7268), (-2.32, 0.2889, 0.9445), (-2.329, 0.07097, 0.9445), (-2.489, 0.05385, 1.068), (-2.512, 0.297, 1.046), (-2.275, 0.2611, 1.087), (-2.282, 0.09496, 1.087), (-2.429, 0.1011, 1.165), (-2.422, 0.2672, 1.165), (-2.238, 0.2381, 1.205), (-2.243, 0.1148, 1.205), (-2.352, 0.1193, 1.262), (-2.347, 0.2427, 1.262), (-2.493, -0.144, 0.9273), (-2.727, -0.09426, 0.9273), (-2.69, 0.07847, 1.089), (-2.538, -0.2542, 1.086), (-2.731, -0.2131, 1.086), (-2.7, -0.07072, 1.22), (-2.507, -0.1118, 1.22), (-2.575, -0.3464, 1.219), (-2.734, -0.3127, 1.219), (-2.709, -0.1957, 1.329), (-2.55, -0.2294, 1.329), (-2.609, -0.4287, 1.338), (-2.737, -0.4015, 1.338), (-2.717, -0.3071, 1.426), (-2.589, -0.3343, 1.426), (-0.7993, 1.184, 0.7447), (-0.972, 0.9163, 0.6462), (-1.194, 1.115, 0.4958), (-1.021, 1.383, 0.5944), (-0.9339, 1.195, 0.9695), (-1.112, 0.9185, 0.8677), (-1.341, 1.123, 0.7126), (-1.163, 1.4, 0.8143), (-0.9888, 1.347, 1.108), (-1.125, 1.368, 1.303), (-1.283, 1.496, 1.178), (-1.147, 1.475, 0.9835), (-0.9456, 1.515, 1.162), (-1.043, 1.53, 1.301), (-1.156, 1.622, 1.212), (-1.059, 1.607, 1.073), (-3.522, -0.8285, 2.777), (-3.5, -0.6736, 2.777), (-3.444, -0.6815, 2.923), (-3.466, -0.8364, 2.923), (-3.654, -0.7984, 2.842), (-3.636, -0.6661, 2.842), (-3.588, -0.6728, 2.967), (-3.606, -0.8051, 2.967), (-3.76, -0.7744, 2.894), (-3.744, -0.6601, 2.894), (-3.703, -0.6659, 3.002), (-3.719, -0.7802, 3.002), (-3.852, -0.7537, 2.939), (-3.838, -0.6549, 2.939), (-3.802, -0.6599, 3.032), (-3.816, -0.7587, 3.032), (-3.933, -0.7351, 2.979), (-3.922, -0.6502, 2.979), (-3.891, -0.6545, 3.059), (-3.903, -0.7394, 3.059), (-4.009, -0.718, 3.015), (-3.998, -0.646, 3.015), (-3.972, -0.6496, 3.083), (-3.982, -0.7217, 3.083), (-4.078, -0.7022, 3.05), (-4.07, -0.642, 3.05), (-4.048, -0.645, 3.106), (-4.057, -0.7052, 3.106), (-4.144, -0.6873, 3.082), (-4.137, -0.6383, 3.082), (-4.12, -0.6407, 3.128), (-4.126, -0.6898, 3.128), (-4.206, -0.6731, 3.112), (-4.201, -0.6347, 3.112), (-4.187, -0.6367, 3.148), (-4.193, -0.6751, 3.148), (-3.269, -0.5921, 2.877), (-3.109, -0.7431, 2.973), (-3.278, -0.7319, 2.973), (-3.254, -0.5238, 2.997), (-3.105, -0.5336, 2.997), (-3.113, -0.6565, 3.081), (-3.262, -0.6467, 3.081), (-3.242, -0.466, 3.098), (-3.11, -0.4746, 3.098), (-3.117, -0.5832, 3.172), (-3.249, -0.5746, 3.172), (-3.23, -0.4141, 3.189), (-3.115, -0.4217, 3.189), (-3.121, -0.5174, 3.254), (-3.237, -0.5097, 3.254), (-3.22, -0.3661, 3.273), (-3.119, -0.3728, 3.273), (-3.124, -0.4566, 3.33), (-3.225, -0.4499, 3.33), (-3.21, -0.3211, 3.352), (-3.122, -0.3269, 3.352), (-3.127, -0.3995, 3.401), (-3.215, -0.3937, 3.401), (-4.247, -0.6769, 3.161), (-4.276, -0.6744, 3.161), (-4.274, -0.6561, 3.183), (-4.247, -0.6573, 3.184), (-4.249, -0.6972, 3.178), (-4.277, -0.6947, 3.178), (-4.276, -0.6764, 3.2), (-4.247, -0.6789, 3.2), (-4.251, -0.7175, 3.195), (-4.279, -0.715, 3.195), (-4.278, -0.6967, 3.217), (-4.249, -0.6992, 3.217), (-4.252, -0.7378, 3.212), (-4.281, -0.7353, 3.212), (-4.279, -0.7169, 3.234), (-4.251, -0.7195, 3.234), (-4.254, -0.7581, 3.229), (-4.283, -0.7556, 3.229), (-4.281, -0.7372, 3.251), (-4.253, -0.7397, 3.251), (-4.256, -0.7784, 3.246), (-4.285, -0.7758, 3.246), (-4.283, -0.7575, 3.268), (-4.254, -0.76, 3.268), (-4.258, -0.7987, 3.264), (-4.286, -0.7961, 3.264), (-4.285, -0.7778, 3.285), (-4.256, -0.7803, 3.285), (-4.26, -0.8189, 3.281), (-4.288, -0.8164, 3.281), (-4.287, -0.7981, 3.303), (-4.258, -0.8006, 3.303), (-4.261, -0.8392, 3.298), (-4.29, -0.8367, 3.298), (-4.288, -0.8184, 3.32), (-4.26, -0.8209, 3.32), (-4.246, -0.6186, 3.169), (-4.229, -0.6413, 3.169), (-4.265, -0.6333, 3.185), (-4.235, -0.6097, 3.192), (-4.217, -0.6324, 3.192), (-4.236, -0.647, 3.208), (-4.254, -0.6244, 3.208), (-4.223, -0.6008, 3.215), (-4.206, -0.6234, 3.215), (-4.225, -0.6381, 3.23), (-4.242, -0.6155, 3.23), (-4.212, -0.5919, 3.237), (-4.194, -0.6145, 3.237), (-4.213, -0.6292, 3.253), (-4.231, -0.6065, 3.253), (-4.2, -0.5829, 3.26), (-4.183, -0.6056, 3.26), (-4.202, -0.6202, 3.275), (-4.219, -0.5976, 3.275), (-4.189, -0.574, 3.282), (-4.171, -0.5966, 3.282), (-4.19, -0.6113, 3.298), (-4.208, -0.5887, 3.298), (-4.177, -0.5651, 3.305), (-4.159, -0.5877, 3.305), (-4.178, -0.6024, 3.321), (-4.196, -0.5797, 3.321), (-4.165, -0.5561, 3.328), (-4.148, -0.5788, 3.328), (-4.167, -0.5935, 3.343), (-4.184, -0.5708, 3.343), (-4.154, -0.5472, 3.35), (-4.136, -0.5699, 3.35), (-4.155, -0.5845, 3.366), (-4.173, -0.5619, 3.366), (-4.142, -0.5383, 3.373), (-4.125, -0.5609, 3.373), (-4.144, -0.5756, 3.388), (-4.161, -0.5529, 3.388), (-4.131, -0.5293, 3.395), (-4.113, -0.552, 3.395), (-4.132, -0.5667, 3.411), (-4.15, -0.544, 3.411), (-4.274, -0.8721, 3.301), (-4.298, -0.8576, 3.301), (-4.304, -0.8681, 3.327), (-4.28, -0.8826, 3.327), (-4.286, -0.8931, 3.29), (-4.311, -0.8787, 3.29), (-4.317, -0.8891, 3.316), (-4.292, -0.9036, 3.316), (-4.298, -0.9141, 3.279), (-4.323, -0.8997, 3.279), (-4.329, -0.9102, 3.305), (-4.304, -0.9246, 3.305), (-4.31, -0.9352, 3.267), (-4.335, -0.9207, 3.267), (-4.341, -0.9312, 3.293), (-4.317, -0.9456, 3.293), (-4.254, -0.8666, 3.344), (-4.281, -0.8774, 3.344), (-4.29, -0.8535, 3.357), (-4.264, -0.8427, 3.357), (-4.25, -0.8775, 3.369), (-4.276, -0.8883, 3.369), (-4.286, -0.8645, 3.381), (-4.259, -0.8537, 3.381), (-4.245, -0.8885, 3.393), (-4.272, -0.8993, 3.393), (-4.281, -0.8755, 3.405), (-4.255, -0.8647, 3.405), (-4.241, -0.8995, 3.417), (-4.267, -0.9103, 3.417), (-4.277, -0.8864, 3.43), (-4.25, -0.8756, 3.43), (-4.236, -0.9105, 3.442), (-4.263, -0.9212, 3.442), (-4.272, -0.8974, 3.454), (-4.246, -0.8866, 3.454), (-4.232, -0.9214, 3.466), (-4.258, -0.9322, 3.466), (-4.268, -0.9084, 3.479), (-4.241, -0.8976, 3.479), (-2.22, 0.264, 1.329), (-2.158, 0.2046, 1.329), (-2.19, 0.1714, 1.401), (-2.268, 0.2227, 1.403), (-2.18, 0.3051, 1.366), (-2.119, 0.2457, 1.366), (-2.151, 0.2124, 1.438), (-2.213, 0.2718, 1.438), (-2.141, 0.3461, 1.402), (-2.079, 0.2867, 1.402), (-2.111, 0.2535, 1.474), (-2.173, 0.3129, 1.474), (-2.32, 0.1232, 1.334), (-2.332, 0.208, 1.334), (-2.272, 0.1298, 1.404), (-2.624, -0.4745, 1.553), (-2.735, -0.4582, 1.571), (-2.714, -0.3718, 1.506), (-2.614, -0.3922, 1.494), (-2.77, -0.3628, 1.577), (-2.701, -0.3429, 1.673), (-2.7, -0.4518, 1.667), (-2.826, -0.4802, 1.62), (-2.849, -0.3806, 1.62), (-2.802, -0.37, 1.71), (-2.779, -0.4696, 1.71), (-2.64, -0.2755, 1.606), (-2.556, -0.3331, 1.606), (-2.595, -0.3912, 1.68), (-2.601, -0.2193, 1.671), (-2.517, -0.2769, 1.671), (-2.557, -0.3351, 1.745), (-2.641, -0.2775, 1.745), (-0.4824, -2.798, 0.5333), (-0.609, -2.725, 0.5333), (-0.609, -2.725, 0.6796), (-0.4824, -2.798, 0.6796), (-0.5442, -2.874, 0.5486), (-0.6443, -2.816, 0.5486), (-0.6443, -2.816, 0.6643), (-0.5442, -2.874, 0.6643), (-0.596, -2.938, 0.5614), (-0.674, -2.893, 0.5614), (-0.674, -2.893, 0.6515), (-0.596, -2.938, 0.6515), (-0.5699, -2.703, 0.7525), (-0.5873, -2.565, 0.7525), (-0.4543, -2.548, 0.7921), (-0.437, -2.687, 0.7921), (-0.5837, -2.689, 0.8501), (-0.597, -2.582, 0.8501), (-0.4951, -2.57, 0.8804), (-0.4817, -2.676, 0.8804), (-0.5951, -2.676, 0.9309), (-0.6051, -2.597, 0.9309), (-0.5288, -2.587, 0.9536), (-0.5188, -2.667, 0.9536), (-0.6912, -3.054, 0.6173), (-0.7424, -3.01, 0.6173), (-0.7242, -2.971, 0.6627), (-0.6579, -3.015, 0.6739), (-0.7234, -3.092, 0.6549), (-0.7746, -3.048, 0.6549), (-0.7484, -3.017, 0.7085), (-0.6972, -3.061, 0.7085), (-0.7556, -3.13, 0.6925), (-0.8068, -3.086, 0.6925), (-0.7806, -3.055, 0.7461), (-0.7294, -3.099, 0.7461), (-0.7878, -3.168, 0.7302), (-0.839, -3.124, 0.7302), (-0.8128, -3.093, 0.7838), (-0.7616, -3.137, 0.7838), (-0.82, -3.206, 0.7678), (-0.8712, -3.162, 0.7678), (-0.845, -3.131, 0.8214), (-0.7938, -3.175, 0.8214), (-0.8522, -3.244, 0.8054), (-0.9035, -3.2, 0.8054), (-0.8772, -3.169, 0.8591), (-0.826, -3.213, 0.8591), (-0.7109, -3.027, 0.6545), (-0.6721, -2.943, 0.677), (-0.7308, -3.034, 0.7137), (-0.7521, -2.97, 0.7137), (-0.6921, -2.95, 0.7362), (-0.6708, -3.014, 0.7362), (-0.7508, -3.041, 0.773), (-0.7721, -2.977, 0.773), (-0.712, -2.957, 0.7955), (-0.6907, -3.021, 0.7955), (-0.7708, -3.047, 0.8323), (-0.7921, -2.984, 0.8323), (-0.732, -2.963, 0.8548), (-0.7107, -3.027, 0.8548), (-0.7908, -3.054, 0.8916), (-0.8121, -2.99, 0.8916), (-0.752, -2.97, 0.9141), (-0.7307, -3.034, 0.9141), (-0.8107, -3.061, 0.9508), (-0.832, -2.997, 0.9508), (-0.772, -2.977, 0.9733), (-0.7507, -3.041, 0.9733), (-0.8307, -3.067, 1.01), (-0.852, -3.004, 1.01), (-0.7919, -2.983, 1.033), (-0.7706, -3.047, 1.033), (-1.026, 1.805, 1.173), (-0.912, 1.793, 1.173), (-0.8923, 1.768, 1.278), (-1.026, 1.797, 1.287), (-1.015, 1.909, 1.18), (-0.9012, 1.897, 1.18), (-0.902, 1.89, 1.294), (-1.016, 1.902, 1.294), (-1.004, 2.013, 1.187), (-0.8904, 2.001, 1.187), (-0.8912, 1.994, 1.301), (-1.005, 2.006, 1.301), (-0.9933, 2.117, 1.193), (-0.8796, 2.105, 1.193), (-0.8804, 2.098, 1.308), (-0.9941, 2.11, 1.308), (-0.9672, 1.814, 1.269), (-0.9209, 1.677, 1.341), (-1.016, 1.74, 1.341), (-0.9312, 1.869, 1.35), (-0.8358, 1.806, 1.35), (-0.8849, 1.731, 1.422), (-0.9803, 1.794, 1.422), (-0.8952, 1.923, 1.432), (-0.7998, 1.86, 1.432), (-0.8489, 1.786, 1.503), (-0.9443, 1.849, 1.503), (-0.8592, 1.978, 1.513), (-0.7638, 1.915, 1.513), (-0.813, 1.84, 1.585), (-0.9083, 1.903, 1.585), (-0.8232, 2.032, 1.594), (-0.7278, 1.969, 1.594), (-0.777, 1.895, 1.666), (-0.8723, 1.958, 1.666), (-0.9366, 2.336, 1.295), (-0.8301, 2.296, 1.282), (-0.8495, 2.218, 1.363), (-0.956, 2.257, 1.376), (-0.9036, 2.401, 1.366), (-0.7971, 2.362, 1.353), (-0.8165, 2.283, 1.434), (-0.9229, 2.323, 1.447), (-0.8706, 2.467, 1.438), (-0.7641, 2.427, 1.425), (-0.7835, 2.348, 1.506), (-0.8899, 2.388, 1.519), (-0.7052, 2.461, 1.636), (-0.7444, 2.398, 1.636), (-0.8022, 2.434, 1.666), (-0.763, 2.497, 1.666), (-0.6984, 2.446, 1.692), (-0.7275, 2.399, 1.692), (-0.7704, 2.426, 1.714), (-0.7413, 2.472, 1.714), (-0.693, 2.434, 1.737), (-0.714, 2.4, 1.737), (-0.7451, 2.419, 1.753), (-0.724, 2.453, 1.753), (-0.6883, 2.423, 1.775), (-0.7024, 2.4, 1.775), (-0.7232, 2.413, 1.786), (-0.7091, 2.436, 1.786), (-0.7749, 2.603, 1.605), (-0.7068, 2.561, 1.609), (-0.7278, 2.481, 1.672), (-0.8162, 2.536, 1.672), (-0.7412, 2.65, 1.679), (-0.6595, 2.6, 1.679), (-0.6977, 2.538, 1.741), (-0.7795, 2.588, 1.741), (-0.7108, 2.693, 1.745), (-0.6352, 2.646, 1.745), (-0.6706, 2.589, 1.803), (-0.7462, 2.635, 1.803), (-0.6824, 2.733, 1.808), (-0.6124, 2.69, 1.808), (-0.6452, 2.636, 1.861), (-0.7152, 2.679, 1.861), (-0.6553, 2.771, 1.867), (-0.5907, 2.731, 1.867), (-0.621, 2.682, 1.916), (-0.6856, 2.722, 1.916), (-0.8292, 2.603, 1.509), (-0.725, 2.589, 1.509), (-0.8313, 2.588, 1.613), (-0.8139, 2.689, 1.525), (-0.7166, 2.675, 1.525), (-0.7186, 2.661, 1.622), (-0.8159, 2.674, 1.622), (-0.8001, 2.766, 1.54), (-0.7089, 2.753, 1.54), (-0.7108, 2.74, 1.631), (-0.802, 2.752, 1.631), (-0.7873, 2.838, 1.554), (-0.7018, 2.827, 1.554), (-0.7036, 2.814, 1.639), (-0.789, 2.826, 1.639), (-0.775, 2.907, 1.567), (-0.695, 2.896, 1.567), (-0.6966, 2.884, 1.647), (-0.7766, 2.895, 1.647), (-0.7632, 2.974, 1.58), (-0.6885, 2.963, 1.58), (-0.69, 2.952, 1.655), (-0.7647, 2.962, 1.655), (-0.5699, -1.08, -8.347), (0.3501, -0.05621, -9.126), (1.351, -0.02586, -7.902), (0.4313, -1.05, -7.124), (0.3425, -1.759, -8.53), (0.853, -2.435, -8.44), (0.4564, -2.638, -7.714), (-0.05413, -1.962, -7.804), (-0.4807, -2.395, -8.525), (-0.4446, -2.836, -8.489), (-0.2513, -2.787, -8.092), (-0.2873, -2.346, -8.129), (-0.8058, -2.408, -8.365), (-0.7697, -2.849, -8.329), (-0.5763, -2.8, -7.932), (-0.6124, -2.359, -7.969), (-1.131, -2.421, -8.205), (-1.095, -2.862, -8.169), (-0.9013, -2.814, -7.772), (-0.9374, -2.373, -7.809), (-1.456, -2.435, -8.045), (-1.42, -2.876, -8.009), (-1.226, -2.827, -7.612), (-1.262, -2.386, -7.648), (-2.147, -2.65, -7.92), (-1.937, -3.041, -7.92), (-1.964, -3.056, -7.477), (-2.174, -2.664, -7.477), (-2.536, -2.858, -7.951), (-2.327, -3.25, -7.951), (-2.354, -3.264, -7.508), (-2.563, -2.873, -7.508), (-1.039, -0.3804, -7.938), (-0.4798, 0.9016, -8.298), (0.9497, 0.4799, -7.932), (0.2872, -0.8349, -7.206), (-0.5366, 1.235, -6.663), (0.9362, 0.9488, -6.836), (0.9497, 0.4799, -7.932), (-0.4798, 0.9016, -8.298), (0.9362, 0.9488, -6.836), (1.313, -0.05699, -7.01), (0.9418, -0.2032, -8.133), (0.505, 0.9055, -8.133), (1.18, 0.9812, -1.279), (1.381, 1.131, -1.279), (1.348, 1.175, -1.523), (1.147, 1.026, -1.523), (-0.6579, -3.015, 0.6739), (-4.265, -0.6333, 3.185), (-4.247, -0.6573, 3.184), (-4.246, -0.6186, 3.169), (-0.7242, -2.971, 0.6627), (-0.7424, -3.01, 0.6173), (-0.6912, -3.054, 0.6173), (-1.026, 1.797, 1.287), (-0.8923, 1.768, 1.278), (-0.912, 1.793, 1.173), (-1.026, 1.805, 1.173), (-0.8313, 2.588, 1.613), (-0.8022, 2.434, 1.666), (-0.7444, 2.398, 1.636), (-0.7052, 2.461, 1.636), (-0.7068, 2.561, 1.609), (-0.725, 2.589, 1.509), (-0.8292, 2.603, 1.509)], [(96, 1766)], [(95, 953, 954), (42, 43, 514, 513), (41, 42, 513, 512), (93, 952, 953), (906, 1764, 1763, 907), (290, 95, 954), (952, 94, 953), (40, 41, 512, 511), (514, 511, 507, 510), (290, 92, 95), (513, 514, 510, 509), (512, 513, 509, 508), (907, 952, 93), (952, 906, 94), (340, 378, 379), (92, 953, 95), (907, 288, 906), (511, 512, 508, 507), (291, 288, 907), (953, 1761, 1760, 93), (291, 92, 290), (289, 290, 954), (307, 1212, 1211), (319, 466, 463), (300, 321, 335), (320, 309, 310), (377, 317, 376), (510, 507, 503, 506), (340, 337, 378), (509, 510, 506, 505), (318, 338, 319), (376, 316, 464), (508, 509, 505, 504), (337, 377, 378), (317, 316, 376), (338, 318, 337), (507, 508, 504, 503), (506, 503, 499, 502), (338, 466, 319), (505, 506, 502, 501), (504, 505, 501, 500), (503, 504, 500, 499), (1073, 1074, 1211), (338, 339, 466), (39, 36, 495, 498), (340, 379, 465), (38, 39, 498, 497), (37, 38, 497, 496), (36, 37, 496, 495), (498, 495, 491, 494), (306, 1212, 307), (497, 498, 494, 493), (496, 497, 493, 492), (495, 496, 492, 491), (494, 491, 487, 490), (493, 494, 490, 489), (492, 493, 489, 488), (307, 1209, 304), (491, 492, 488, 487), (490, 487, 483, 486), (489, 490, 486, 485), (488, 489, 485, 484), (487, 488, 484, 483), (1550, 1547, 388), (320, 321, 303), (321, 322, 335), (309, 302, 308), (308, 302, 301), (363, 364, 371), (482, 479, 475, 478), (481, 482, 478, 477), (480, 481, 477, 476), (479, 480, 476, 475), (303, 321, 300), (478, 475, 471, 474), (322, 310, 311), (477, 478, 474, 473), (476, 477, 473, 472), (475, 476, 472, 471), (474, 471, 32, 35), (357, 362, 358), (473, 474, 35, 34), (472, 473, 34, 33), (471, 472, 33, 32), (35, 32, 467, 470), (34, 35, 470, 469), (33, 34, 469, 468), (32, 33, 468, 467), (470, 467, 463, 466), (469, 470, 466, 465), (468, 469, 465, 464), (467, 468, 464, 463), (462, 459, 455, 458), (1562, 391, 1561), (461, 462, 458, 457), (460, 461, 457, 456), (459, 460, 456, 455), (458, 455, 451, 454), (457, 458, 454, 453), (456, 457, 453, 452), (455, 456, 452, 451), (454, 451, 447, 450), (413, 396, 399), (453, 454, 450, 449), (414, 403, 413), (452, 453, 449, 448), (451, 452, 448, 447), (426, 411, 410), (450, 447, 443, 446), (449, 450, 446, 445), (448, 449, 445, 444), (447, 448, 444, 443), (446, 443, 439, 442), (415, 412, 398), (445, 446, 442, 441), (401, 398, 397), (479, 500, 480), (444, 445, 441, 440), (443, 444, 440, 439), (437, 438, 425), (442, 439, 435, 438), (441, 442, 438, 437), (440, 441, 437, 436), (439, 440, 436, 435), (31, 28, 431, 434), (30, 31, 434, 433), (29, 30, 433, 432), (28, 29, 432, 431), (434, 431, 427, 430), (433, 434, 430, 429), (1373, 462, 461), (432, 433, 429, 428), (1338, 1372, 1337), (431, 432, 428, 427), (430, 427, 411, 426), (429, 430, 426, 425), (428, 429, 425, 424), (427, 428, 424, 411), (27, 24, 420, 423), (26, 27, 423, 422), (25, 26, 422, 421), (480, 486, 483), (24, 25, 421, 420), (482, 481, 484), (423, 420, 416, 419), (422, 423, 419, 418), (421, 422, 418, 417), (420, 421, 417, 416), (502, 499, 482), (419, 416, 412, 415), (418, 419, 415, 414), (417, 418, 414, 413), (416, 417, 413, 412), (411, 408, 404, 407), (410, 411, 407, 406), (409, 410, 406, 405), (408, 409, 405, 404), (407, 404, 400, 403), (625, 671, 672), (406, 407, 403, 402), (739, 708, 709), (405, 406, 402, 401), (404, 405, 401, 400), (399, 396, 392, 395), (398, 399, 395, 394), (397, 398, 394, 393), (396, 397, 393, 392), (395, 392, 8, 11), (394, 395, 11, 10), (393, 394, 10, 9), (392, 393, 9, 8), (391, 388, 384, 387), (390, 391, 387, 386), (389, 390, 386, 385), (591, 594, 707), (388, 389, 385, 384), (387, 384, 380, 383), (386, 387, 383, 382), (385, 386, 382, 381), (384, 385, 381, 380), (383, 380, 20, 23), (778, 763, 781), (382, 383, 23, 22), (381, 382, 22, 21), (380, 381, 21, 20), (23, 20, 376, 379), (623, 630, 627), (22, 23, 379, 378), (21, 22, 378, 377), (20, 21, 377, 376), (19, 16, 372, 375), (18, 19, 375, 374), (17, 18, 374, 373), (16, 17, 373, 372), (375, 372, 369, 371), (374, 375, 371, 364), (373, 374, 364, 370), (372, 373, 370, 369), (15, 12, 365, 368), (14, 15, 368, 367), (13, 14, 367, 366), (1081, 1099, 1080), (1101, 1082, 1078), (758, 761, 762), (1099, 1100, 1077), (1120, 1121, 1140), (12, 13, 366, 365), (368, 365, 361, 364), (367, 368, 364, 363), (366, 367, 363, 362), (365, 366, 362, 361), (360, 357, 353, 356), (1233, 1234, 1229), (359, 360, 356, 355), (358, 359, 355, 354), (357, 358, 354, 353), (356, 353, 4, 7), (355, 356, 7, 6), (1081, 1082, 1101), (354, 355, 6, 5), (353, 354, 5, 4), (11, 8, 349, 352), (1119, 1117, 1116), (10, 11, 352, 351), (9, 10, 351, 350), (1155, 1188, 1185), (8, 9, 350, 349), (352, 349, 345, 348), (351, 352, 348, 347), (350, 351, 347, 346), (349, 350, 346, 345), (348, 345, 341, 344), (347, 348, 344, 343), (346, 347, 343, 342), (1152, 1153, 1149), (345, 346, 342, 341), (344, 341, 337, 340), (343, 344, 340, 339), (342, 343, 339, 338), (341, 342, 338, 337), (334, 331, 335, 322), (333, 334, 322, 311), (332, 333, 311, 336), (331, 332, 336, 335), (3, 0, 331, 334), (2, 3, 334, 333), (1253, 1231, 1230), (1, 2, 333, 332), (1295, 1296, 1307), (0, 1, 332, 331), (7, 4, 327, 330), (6, 7, 330, 329), (5, 6, 329, 328), (4, 5, 328, 327), (330, 327, 323, 326), (1527, 1517, 1304), (329, 330, 326, 325), (328, 329, 325, 324), (327, 328, 324, 323), (326, 323, 320, 310), (1296, 1291, 1307), (325, 326, 310, 322), (324, 325, 322, 321), (1293, 1294, 1292), (323, 324, 321, 320), (319, 316, 312, 315), (318, 319, 315, 314), (317, 318, 314, 313), (316, 317, 313, 312), (315, 312, 308, 311), (1517, 1528, 1516), (1294, 1295, 1305), (1624, 1334, 1639), (314, 315, 311, 310), (313, 314, 310, 309), (312, 313, 309, 308), (307, 304, 0, 3), (306, 307, 3, 2), (305, 306, 2, 1), (304, 305, 1, 0), (303, 300, 296, 299), (302, 303, 299, 298), (301, 302, 298, 297), (300, 301, 297, 296), (299, 296, 292, 295), (298, 299, 295, 294), (1398, 1395, 1371), (297, 298, 294, 293), (296, 297, 293, 292), (295, 292, 288, 291), (294, 295, 291, 290), (1622, 1637, 1623), (293, 294, 290, 289), (292, 293, 289, 288), (284, 285, 286, 287), (267, 266, 265, 264), (263, 262, 261, 260), (259, 258, 257, 256), (255, 254, 253, 252), (247, 246, 245, 244), (243, 242, 241, 240), (239, 238, 237, 236), (235, 234, 233, 232), (231, 230, 229, 228), (227, 226, 225, 224), (1433, 1397, 1398), (223, 222, 221, 220), (219, 218, 217, 216), (215, 214, 213, 212), (211, 210, 209, 208), (207, 206, 205, 204), (195, 194, 193, 192), (191, 190, 189, 188), (1428, 1475, 1429), (183, 182, 181, 180), (1490, 1430, 1493), (179, 178, 177, 176), (175, 174, 173, 172), (1534, 1535, 1542), (171, 170, 169, 168), (167, 166, 165, 164), (123, 122, 121, 120), (91, 90, 89, 88), (87, 86, 85, 84), (1530, 1533, 1531), (75, 74, 73, 72), (71, 70, 69, 68), (1704, 1792, 1791, 1705), (1574, 1595, 1571), (1684, 1786, 1792, 1704), (67, 66, 65, 64), (1669, 1788, 1787, 1670), (1686, 1789, 1788, 1669), (1596, 1557, 1573), (63, 62, 61, 60), (1335, 1785, 1784, 1622), (309, 320, 303, 302), (1621, 1782, 1785, 1335), (59, 58, 57, 56), (1573, 1779, 1775, 1595), (1572, 1780, 1779, 1573), (51, 50, 49, 48), (1433, 1776, 1778, 1370), (1398, 1777, 1776, 1433), (1705, 1791, 1790, 1685), (1211, 1772, 1771, 307), (953, 1769, 1768, 954), (1210, 1773, 1772, 1211), (1670, 1787, 1671, 1687), (906, 1767, 1770, 94), (954, 1768, 1767, 906), (1622, 1784, 1783, 1637), (1595, 1775, 1781, 1571), (1370, 1778, 1432, 1371), (93, 1760, 1759, 92), (906, 288, 289, 954), (307, 1771, 1774, 1209), (94, 1770, 1769, 953), (907, 93, 92, 291), (952, 1765, 1764, 906), (92, 1759, 1762, 1761, 953), (1684, 1706, 1687), (1704, 1706, 1684), (337, 318, 317, 377), (301, 300, 335, 336), (362, 363, 371, 358), (319, 463, 464, 316), (311, 308, 301, 336), (305, 304, 1071, 1072), (339, 340, 465, 466), (369, 359, 358, 371), (379, 376, 464, 465), (306, 305, 1072, 1073), (480, 500, 501, 486), (402, 415, 398, 401), (306, 1073, 1211, 1212), (361, 360, 370, 364), (370, 360, 359, 369), (1289, 1305, 1306, 1290), (437, 410, 409, 436), (1290, 1306, 1307, 1291), (1292, 1294, 1305, 1289), (361, 362, 357, 360), (400, 401, 397, 396), (435, 436, 409, 408), (502, 482, 484, 485), (1339, 1336, 459, 462), (413, 403, 400, 396), (437, 425, 426, 410), (1209, 1774, 1773, 1210), (1074, 1071, 1210, 1211), (389, 1548, 1560, 390), (1336, 1337, 460, 459), (499, 500, 479, 482), (1550, 388, 391, 1562), (484, 481, 480, 483), (501, 502, 485, 486), (403, 414, 415, 402), (411, 424, 435, 408), (304, 1209, 1210, 1071), (1293, 1292, 1291, 1296), (388, 1547, 1548, 389), (537, 536, 560, 561), (535, 559, 560, 536), (1337, 1372, 461, 460), (535, 538, 540, 559), (390, 1560, 1561, 391), (539, 537, 561, 542), (1079, 1080, 1076, 1075), (1232, 1254, 1233, 1229), (412, 413, 399, 398), (1373, 1374, 1339, 462), (1078, 1082, 1079, 1075), (1622, 1623, 1332, 1335), (438, 435, 424, 425), (1666, 1665, 1705, 1668), (1621, 1335, 1334, 1624), (1374, 1372, 1338, 1339), (1332, 1623, 1638, 1333), (1333, 1638, 1639, 1334), (542, 561, 562, 541), (1099, 1077, 1076, 1080), (559, 540, 541, 562), (1664, 1667, 1706, 1704), (1154, 1155, 1185, 1150), (1156, 1153, 1152, 1187), (1665, 1664, 1704, 1705), (1235, 1256, 1253, 1230), (1234, 1235, 1230, 1229), (1667, 1670, 1687, 1706), (1516, 1528, 1302, 1515), (1117, 1140, 1138, 1114), (1114, 1138, 1139, 1115), (1254, 1232, 1231, 1253), (1669, 1670, 1667, 1666), (1548, 1549, 1559, 1560), (1149, 1153, 1154, 1150), (1559, 1549, 1550, 1562), (1100, 1101, 1078, 1077), (1541, 1532, 1531, 1540), (1529, 1532, 1541, 1542), (1119, 1120, 1140, 1117), (1139, 1121, 1118, 1115), (1304, 1517, 1514, 1301), (1156, 1187, 1188, 1155), (1555, 1571, 1572, 1556), (538, 537, 539, 540), (1535, 1530, 1529, 1542), (1637, 1783, 1782, 1621), (1526, 1303, 1302, 1528), (1533, 1534, 1540, 1531), (1555, 1558, 1574, 1571), (1301, 1514, 1515, 1302), (1119, 1116, 1115, 1118), (592, 740, 741, 593), (1255, 1236, 1233, 1254), (1573, 1557, 1556, 1572), (740, 592, 591, 739), (1685, 1790, 1786, 1684), (1235, 1236, 1255, 1256), (1186, 1151, 1150, 1185), (1527, 1304, 1303, 1526), (1186, 1187, 1152, 1151), (739, 591, 707, 708), (758, 762, 763, 778), (1687, 1671, 1789, 1686), (594, 593, 710, 707), (765, 760, 780, 764), (1668, 1705, 1685, 1686), (1669, 1666, 1668, 1686), (1558, 1557, 1596, 1574), (759, 779, 780, 760), (759, 758, 778, 779), (1637, 1621, 1624, 1639), (761, 760, 765, 762), (1396, 1431, 1369, 1368), (741, 709, 710, 593), (671, 625, 624, 628), (623, 626, 673, 630), (781, 763, 764, 780), (1571, 1781, 1780, 1572), (1371, 1432, 1777, 1398), (626, 625, 672, 673), (1371, 1395, 1396, 1368), (624, 623, 627, 628), (1476, 1492, 1429, 1475), (1490, 1474, 1427, 1430), (1429, 1492, 1493, 1430), (1397, 1433, 1431, 1396), (1431, 1433, 1370, 1369), (1474, 1475, 1428, 1427), (674, 671, 628, 629), (673, 674, 629, 630), (1477, 1474, 1490, 1491), (1476, 1477, 1491, 1492), (43, 40, 511, 514), (515, 516, 41, 40), (516, 517, 42, 41), (517, 518, 43, 42), (518, 515, 40, 43), (519, 520, 516, 515), (520, 521, 517, 516), (521, 522, 518, 517), (522, 519, 515, 518), (523, 524, 520, 519), (524, 525, 521, 520), (525, 526, 522, 521), (526, 523, 519, 522), (527, 528, 524, 523), (528, 529, 525, 524), (529, 530, 526, 525), (530, 527, 523, 526), (531, 532, 528, 527), (532, 533, 529, 528), (533, 534, 530, 529), (534, 531, 527, 530), (535, 536, 532, 531), (536, 537, 533, 532), (537, 538, 534, 533), (538, 535, 531, 534), (543, 544, 540, 539), (544, 545, 541, 540), (545, 546, 542, 541), (546, 543, 539, 542), (547, 548, 544, 543), (548, 549, 545, 544), (549, 550, 546, 545), (550, 547, 543, 546), (551, 552, 548, 547), (552, 553, 549, 548), (553, 554, 550, 549), (554, 551, 547, 550), (555, 556, 552, 551), (556, 557, 553, 552), (557, 558, 554, 553), (558, 555, 551, 554), (44, 45, 556, 555), (45, 46, 557, 556), (46, 47, 558, 557), (47, 44, 555, 558), (563, 564, 560, 559), (564, 565, 561, 560), (565, 566, 562, 561), (566, 563, 559, 562), (567, 568, 564, 563), (568, 569, 565, 564), (569, 570, 566, 565), (570, 567, 563, 566), (571, 572, 568, 567), (572, 573, 569, 568), (573, 574, 570, 569), (574, 571, 567, 570), (575, 576, 572, 571), (576, 577, 573, 572), (577, 578, 574, 573), (578, 575, 571, 574), (579, 580, 576, 575), (580, 581, 577, 576), (581, 582, 578, 577), (582, 579, 575, 578), (583, 584, 580, 579), (584, 585, 581, 580), (585, 586, 582, 581), (586, 583, 579, 582), (587, 588, 584, 583), (588, 589, 585, 584), (589, 590, 586, 585), (590, 587, 583, 586), (591, 592, 588, 587), (592, 593, 589, 588), (593, 594, 590, 589), (594, 591, 587, 590), (595, 596, 37, 36), (596, 597, 38, 37), (597, 598, 39, 38), (598, 595, 36, 39), (599, 600, 596, 595), (600, 601, 597, 596), (601, 602, 598, 597), (602, 599, 595, 598), (603, 604, 600, 599), (604, 605, 601, 600), (605, 606, 602, 601), (606, 603, 599, 602), (607, 608, 604, 603), (608, 609, 605, 604), (609, 610, 606, 605), (610, 607, 603, 606), (611, 612, 608, 607), (612, 613, 609, 608), (613, 614, 610, 609), (614, 611, 607, 610), (615, 616, 612, 611), (616, 617, 613, 612), (617, 618, 614, 613), (618, 615, 611, 614), (619, 620, 616, 615), (620, 621, 617, 616), (621, 622, 618, 617), (622, 619, 615, 618), (623, 624, 620, 619), (624, 625, 621, 620), (625, 626, 622, 621), (626, 623, 619, 622), (631, 632, 628, 627), (632, 633, 629, 628), (633, 634, 630, 629), (634, 631, 627, 630), (635, 636, 632, 631), (636, 637, 633, 632), (637, 638, 634, 633), (638, 635, 631, 634), (639, 640, 636, 635), (640, 641, 637, 636), (641, 642, 638, 637), (642, 639, 635, 638), (643, 644, 640, 639), (644, 645, 641, 640), (645, 646, 642, 641), (646, 643, 639, 642), (647, 648, 644, 643), (648, 649, 645, 644), (649, 650, 646, 645), (650, 647, 643, 646), (651, 652, 648, 647), (652, 653, 649, 648), (653, 654, 650, 649), (654, 651, 647, 650), (655, 656, 652, 651), (656, 657, 653, 652), (657, 658, 654, 653), (658, 655, 651, 654), (659, 660, 656, 655), (660, 661, 657, 656), (661, 662, 658, 657), (662, 659, 655, 658), (663, 664, 660, 659), (664, 665, 661, 660), (665, 666, 662, 661), (666, 663, 659, 662), (667, 668, 664, 663), (668, 669, 665, 664), (669, 670, 666, 665), (670, 667, 663, 666), (48, 49, 668, 667), (49, 50, 669, 668), (50, 51, 670, 669), (51, 48, 667, 670), (675, 676, 672, 671), (676, 677, 673, 672), (677, 678, 674, 673), (678, 675, 671, 674), (679, 680, 676, 675), (680, 681, 677, 676), (681, 682, 678, 677), (682, 679, 675, 678), (52, 53, 680, 679), (53, 54, 681, 680), (54, 55, 682, 681), (55, 52, 679, 682), (683, 684, 53, 52), (684, 685, 54, 53), (685, 686, 55, 54), (686, 683, 52, 55), (687, 688, 684, 683), (688, 689, 685, 684), (689, 690, 686, 685), (690, 687, 683, 686), (691, 692, 688, 687), (692, 693, 689, 688), (693, 694, 690, 689), (694, 691, 687, 690), (695, 696, 692, 691), (696, 697, 693, 692), (697, 698, 694, 693), (698, 695, 691, 694), (699, 700, 696, 695), (700, 701, 697, 696), (701, 702, 698, 697), (702, 699, 695, 698), (703, 704, 700, 699), (704, 705, 701, 700), (705, 706, 702, 701), (706, 703, 699, 702), (56, 57, 704, 703), (57, 58, 705, 704), (58, 59, 706, 705), (59, 56, 703, 706), (711, 712, 708, 707), (712, 713, 709, 708), (713, 714, 710, 709), (714, 711, 707, 710), (715, 716, 712, 711), (716, 717, 713, 712), (717, 718, 714, 713), (718, 715, 711, 714), (719, 720, 716, 715), (720, 721, 717, 716), (721, 722, 718, 717), (722, 719, 715, 718), (723, 724, 720, 719), (724, 725, 721, 720), (725, 726, 722, 721), (726, 723, 719, 722), (727, 728, 724, 723), (728, 729, 725, 724), (729, 730, 726, 725), (730, 727, 723, 726), (731, 732, 728, 727), (732, 733, 729, 728), (733, 734, 730, 729), (734, 731, 727, 730), (735, 736, 732, 731), (736, 737, 733, 732), (737, 738, 734, 733), (738, 735, 731, 734), (60, 61, 736, 735), (61, 62, 737, 736), (62, 63, 738, 737), (63, 60, 735, 738), (742, 743, 740, 739), (743, 744, 741, 740), (744, 745, 709, 741), (745, 742, 739, 709), (746, 747, 743, 742), (747, 748, 744, 743), (748, 749, 745, 744), (749, 746, 742, 745), (750, 751, 747, 746), (751, 752, 748, 747), (752, 753, 749, 748), (753, 750, 746, 749), (754, 755, 751, 750), (755, 756, 752, 751), (756, 757, 753, 752), (757, 754, 750, 753), (758, 759, 755, 754), (759, 760, 756, 755), (760, 761, 757, 756), (761, 758, 754, 757), (766, 767, 763, 762), (767, 768, 764, 763), (768, 769, 765, 764), (769, 766, 762, 765), (770, 771, 767, 766), (771, 772, 768, 767), (772, 773, 769, 768), (773, 770, 766, 769), (774, 775, 771, 770), (775, 776, 772, 771), (776, 777, 773, 772), (777, 774, 770, 773), (64, 65, 775, 774), (65, 66, 776, 775), (66, 67, 777, 776), (67, 64, 774, 777), (782, 783, 779, 778), (783, 784, 780, 779), (784, 785, 781, 780), (785, 782, 778, 781), (68, 69, 783, 782), (69, 70, 784, 783), (70, 71, 785, 784), (71, 68, 782, 785), (786, 787, 45, 44), (787, 788, 46, 45), (788, 789, 47, 46), (789, 786, 44, 47), (790, 791, 787, 786), (791, 792, 788, 787), (792, 793, 789, 788), (793, 790, 786, 789), (794, 795, 791, 790), (795, 796, 792, 791), (796, 797, 793, 792), (797, 794, 790, 793), (798, 799, 795, 794), (799, 800, 796, 795), (800, 801, 797, 796), (801, 798, 794, 797), (802, 803, 799, 798), (803, 804, 800, 799), (804, 805, 801, 800), (805, 802, 798, 801), (806, 807, 803, 802), (807, 808, 804, 803), (808, 809, 805, 804), (809, 806, 802, 805), (810, 811, 807, 806), (811, 812, 808, 807), (812, 813, 809, 808), (813, 810, 806, 809), (814, 815, 811, 810), (815, 816, 812, 811), (816, 817, 813, 812), (817, 814, 810, 813), (72, 73, 815, 814), (73, 74, 816, 815), (74, 75, 817, 816), (75, 72, 814, 817), (818, 819, 25, 24), (819, 820, 26, 25), (820, 821, 27, 26), (821, 818, 24, 27), (822, 823, 819, 818), (823, 824, 820, 819), (824, 825, 821, 820), (825, 822, 818, 821), (826, 827, 823, 822), (827, 828, 824, 823), (828, 829, 825, 824), (829, 826, 822, 825), (830, 831, 827, 826), (831, 832, 828, 827), (832, 833, 829, 828), (833, 830, 826, 829), (834, 835, 831, 830), (835, 836, 832, 831), (836, 837, 833, 832), (837, 834, 830, 833), (838, 839, 835, 834), (839, 840, 836, 835), (840, 841, 837, 836), (841, 838, 834, 837), (76, 77, 839, 838), (77, 78, 840, 839), (78, 79, 841, 840), (79, 76, 838, 841), (842, 843, 29, 28), (843, 844, 30, 29), (844, 845, 31, 30), (845, 842, 28, 31), (846, 847, 843, 842), (847, 848, 844, 843), (848, 849, 845, 844), (849, 846, 842, 845), (80, 81, 847, 846), (81, 82, 848, 847), (82, 83, 849, 848), (83, 80, 846, 849), (850, 851, 81, 80), (851, 852, 82, 81), (852, 853, 83, 82), (853, 850, 80, 83), (854, 855, 851, 850), (855, 856, 852, 851), (856, 857, 853, 852), (857, 854, 850, 853), (858, 859, 855, 854), (859, 860, 856, 855), (860, 861, 857, 856), (861, 858, 854, 857), (862, 863, 859, 858), (863, 864, 860, 859), (864, 865, 861, 860), (865, 862, 858, 861), (866, 867, 863, 862), (867, 868, 864, 863), (868, 869, 865, 864), (869, 866, 862, 865), (870, 871, 867, 866), (871, 872, 868, 867), (872, 873, 869, 868), (873, 870, 866, 869), (84, 85, 871, 870), (85, 86, 872, 871), (86, 87, 873, 872), (87, 84, 870, 873), (874, 875, 77, 76), (875, 876, 78, 77), (876, 877, 79, 78), (877, 874, 76, 79), (878, 879, 875, 874), (879, 880, 876, 875), (880, 881, 877, 876), (881, 878, 874, 877), (882, 883, 879, 878), (883, 884, 880, 879), (884, 885, 881, 880), (885, 882, 878, 881), (886, 887, 883, 882), (887, 888, 884, 883), (888, 889, 885, 884), (889, 886, 882, 885), (890, 891, 887, 886), (891, 892, 888, 887), (892, 893, 889, 888), (893, 890, 886, 889), (894, 895, 891, 890), (895, 896, 892, 891), (896, 897, 893, 892), (897, 894, 890, 893), (898, 899, 895, 894), (899, 900, 896, 895), (900, 901, 897, 896), (901, 898, 894, 897), (902, 903, 899, 898), (903, 904, 900, 899), (904, 905, 901, 900), (905, 902, 898, 901), (88, 89, 903, 902), (89, 90, 904, 903), (90, 91, 905, 904), (91, 88, 902, 905), (97, 98, 1764, 1765), (98, 99, 1763, 1764), (908, 909, 97, 96), (909, 910, 98, 97), (910, 911, 99, 98), (911, 908, 96, 99), (912, 913, 909, 908), (913, 914, 910, 909), (914, 915, 911, 910), (915, 912, 908, 911), (100, 101, 913, 912), (101, 102, 914, 913), (102, 103, 915, 914), (103, 100, 912, 915), (916, 917, 101, 100), (917, 918, 102, 101), (918, 919, 103, 102), (919, 916, 100, 103), (104, 105, 917, 916), (105, 106, 918, 917), (106, 107, 919, 918), (107, 104, 916, 919), (920, 921, 105, 104), (921, 922, 106, 105), (922, 923, 107, 106), (923, 920, 104, 107), (924, 925, 921, 920), (925, 926, 922, 921), (926, 927, 923, 922), (927, 924, 920, 923), (108, 109, 925, 924), (109, 110, 926, 925), (110, 111, 927, 926), (111, 108, 924, 927), (928, 929, 109, 108), (929, 930, 110, 109), (930, 931, 111, 110), (931, 928, 108, 111), (112, 113, 929, 928), (113, 114, 930, 929), (114, 115, 931, 930), (115, 112, 928, 931), (932, 933, 113, 112), (933, 934, 114, 113), (934, 935, 115, 114), (935, 932, 112, 115), (936, 937, 933, 932), (937, 938, 934, 933), (938, 939, 935, 934), (939, 936, 932, 935), (116, 117, 937, 936), (117, 118, 938, 937), (118, 119, 939, 938), (119, 116, 936, 939), (940, 941, 117, 116), (941, 942, 118, 117), (942, 943, 119, 118), (943, 940, 116, 119), (944, 945, 941, 940), (945, 946, 942, 941), (946, 947, 943, 942), (947, 944, 940, 943), (948, 949, 945, 944), (949, 950, 946, 945), (950, 951, 947, 946), (951, 948, 944, 947), (120, 121, 949, 948), (121, 122, 950, 949), (122, 123, 951, 950), (123, 120, 948, 951), (955, 956, 1769, 1770), (956, 957, 1768, 1769), (957, 958, 1767, 1768), (958, 955, 1770, 1767), (124, 125, 956, 955), (125, 126, 957, 956), (126, 127, 958, 957), (127, 124, 955, 958), (959, 960, 125, 124), (960, 961, 126, 125), (961, 962, 127, 126), (962, 959, 124, 127), (128, 129, 960, 959), (129, 130, 961, 960), (130, 131, 962, 961), (131, 128, 959, 962), (963, 964, 129, 128), (964, 965, 130, 129), (965, 966, 131, 130), (966, 963, 128, 131), (967, 968, 964, 963), (968, 969, 965, 964), (969, 970, 966, 965), (970, 967, 963, 966), (132, 133, 968, 967), (133, 134, 969, 968), (134, 135, 970, 969), (135, 132, 967, 970), (971, 972, 133, 132), (972, 973, 134, 133), (973, 974, 135, 134), (974, 971, 132, 135), (136, 137, 972, 971), (137, 138, 973, 972), (138, 139, 974, 973), (139, 136, 971, 974), (975, 976, 137, 136), (976, 977, 138, 137), (977, 978, 139, 138), (978, 975, 136, 139), (140, 141, 976, 975), (141, 142, 977, 976), (142, 143, 978, 977), (143, 140, 975, 978), (979, 980, 141, 140), (980, 981, 142, 141), (981, 982, 143, 142), (982, 979, 140, 143), (983, 984, 980, 979), (984, 985, 981, 980), (985, 986, 982, 981), (986, 983, 979, 982), (144, 145, 984, 983), (145, 146, 985, 984), (146, 147, 986, 985), (147, 144, 983, 986), (987, 988, 145, 144), (988, 989, 146, 145), (989, 990, 147, 146), (990, 987, 144, 147), (991, 992, 988, 987), (992, 993, 989, 988), (993, 994, 990, 989), (994, 991, 987, 990), (995, 996, 992, 991), (996, 997, 993, 992), (997, 998, 994, 993), (998, 995, 991, 994), (148, 149, 996, 995), (149, 150, 997, 996), (150, 151, 998, 997), (151, 148, 995, 998), (999, 1000, 149, 148), (1000, 1001, 150, 149), (1001, 1002, 151, 150), (1002, 999, 148, 151), (1003, 1004, 1000, 999), (1004, 1005, 1001, 1000), (1005, 1006, 1002, 1001), (1006, 1003, 999, 1002), (1007, 1008, 1004, 1003), (1008, 1009, 1005, 1004), (1009, 1010, 1006, 1005), (1010, 1007, 1003, 1006), (152, 153, 1008, 1007), (153, 154, 1009, 1008), (154, 155, 1010, 1009), (155, 152, 1007, 1010), (1011, 1012, 153, 152), (1012, 1013, 154, 153), (1013, 1014, 155, 154), (1014, 1011, 152, 155), (1015, 1016, 1012, 1011), (1016, 1017, 1013, 1012), (1017, 1018, 1014, 1013), (1018, 1015, 1011, 1014), (1019, 1020, 1016, 1015), (1020, 1021, 1017, 1016), (1021, 1022, 1018, 1017), (1022, 1019, 1015, 1018), (156, 157, 1020, 1019), (157, 158, 1021, 1020), (158, 159, 1022, 1021), (159, 156, 1019, 1022), (1023, 1024, 157, 156), (1024, 1025, 158, 157), (1025, 1026, 159, 158), (1026, 1023, 156, 159), (1027, 1028, 1024, 1023), (1028, 1029, 1025, 1024), (1029, 1030, 1026, 1025), (1030, 1027, 1023, 1026), (1031, 1032, 1028, 1027), (1032, 1033, 1029, 1028), (1033, 1034, 1030, 1029), (1034, 1031, 1027, 1030), (1035, 1036, 1032, 1031), (1036, 1037, 1033, 1032), (1037, 1038, 1034, 1033), (1038, 1035, 1031, 1034), (1039, 1040, 1036, 1035), (1040, 1041, 1037, 1036), (1041, 1042, 1038, 1037), (1042, 1039, 1035, 1038), (160, 161, 1040, 1039), (161, 162, 1041, 1040), (162, 163, 1042, 1041), (163, 160, 1039, 1042), (1043, 1044, 161, 160), (1044, 1045, 162, 161), (1045, 1046, 163, 162), (1046, 1043, 160, 163), (1047, 1048, 1044, 1043), (1048, 1049, 1045, 1044), (1049, 1050, 1046, 1045), (1050, 1047, 1043, 1046), (1051, 1052, 1048, 1047), (1052, 1053, 1049, 1048), (1053, 1054, 1050, 1049), (1054, 1051, 1047, 1050), (1055, 1056, 1052, 1051), (1056, 1057, 1053, 1052), (1057, 1058, 1054, 1053), (1058, 1055, 1051, 1054), (1059, 1060, 1056, 1055), (1060, 1061, 1057, 1056), (1061, 1062, 1058, 1057), (1062, 1059, 1055, 1058), (1063, 1064, 1060, 1059), (1064, 1065, 1061, 1060), (1065, 1066, 1062, 1061), (1066, 1063, 1059, 1062), (1067, 1068, 1064, 1063), (1068, 1069, 1065, 1064), (1069, 1070, 1066, 1065), (1070, 1067, 1063, 1066), (164, 165, 1068, 1067), (165, 166, 1069, 1068), (166, 167, 1070, 1069), (167, 164, 1067, 1070), (1075, 1076, 1072, 1071), (1076, 1077, 1073, 1072), (1077, 1078, 1074, 1073), (1078, 1075, 1071, 1074), (1083, 1084, 1080, 1079), (1084, 1085, 1081, 1080), (1085, 1086, 1082, 1081), (1086, 1083, 1079, 1082), (1087, 1088, 1084, 1083), (1088, 1089, 1085, 1084), (1089, 1090, 1086, 1085), (1090, 1087, 1083, 1086), (1091, 1092, 1088, 1087), (1092, 1093, 1089, 1088), (1093, 1094, 1090, 1089), (1094, 1091, 1087, 1090), (1095, 1096, 1092, 1091), (1096, 1097, 1093, 1092), (1097, 1098, 1094, 1093), (1098, 1095, 1091, 1094), (168, 169, 1096, 1095), (169, 170, 1097, 1096), (170, 171, 1098, 1097), (171, 168, 1095, 1098), (1102, 1103, 1099, 1081), (1103, 1104, 1100, 1099), (1104, 1105, 1101, 1100), (1105, 1102, 1081, 1101), (1106, 1107, 1103, 1102), (1107, 1108, 1104, 1103), (1108, 1109, 1105, 1104), (1109, 1106, 1102, 1105), (1110, 1111, 1107, 1106), (1111, 1112, 1108, 1107), (1112, 1113, 1109, 1108), (1113, 1110, 1106, 1109), (1114, 1115, 1111, 1110), (1115, 1116, 1112, 1111), (1116, 1117, 1113, 1112), (1117, 1114, 1110, 1113), (1122, 1123, 1119, 1118), (1123, 1124, 1120, 1119), (1124, 1125, 1121, 1120), (1125, 1122, 1118, 1121), (1126, 1127, 1123, 1122), (1127, 1128, 1124, 1123), (1128, 1129, 1125, 1124), (1129, 1126, 1122, 1125), (1130, 1131, 1127, 1126), (1131, 1132, 1128, 1127), (1132, 1133, 1129, 1128), (1133, 1130, 1126, 1129), (1134, 1135, 1131, 1130), (1135, 1136, 1132, 1131), (1136, 1137, 1133, 1132), (1137, 1134, 1130, 1133), (172, 173, 1135, 1134), (173, 174, 1136, 1135), (174, 175, 1137, 1136), (175, 172, 1134, 1137), (1141, 1142, 1139, 1138), (1142, 1143, 1121, 1139), (1143, 1144, 1140, 1121), (1144, 1141, 1138, 1140), (1145, 1146, 1142, 1141), (1146, 1147, 1143, 1142), (1147, 1148, 1144, 1143), (1148, 1145, 1141, 1144), (1149, 1150, 1146, 1145), (1150, 1151, 1147, 1146), (1151, 1152, 1148, 1147), (1152, 1149, 1145, 1148), (1157, 1158, 1154, 1153), (1158, 1159, 1155, 1154), (1159, 1160, 1156, 1155), (1160, 1157, 1153, 1156), (1161, 1162, 1158, 1157), (1162, 1163, 1159, 1158), (1163, 1164, 1160, 1159), (1164, 1161, 1157, 1160), (1165, 1166, 1162, 1161), (1166, 1167, 1163, 1162), (1167, 1168, 1164, 1163), (1168, 1165, 1161, 1164), (1169, 1170, 1166, 1165), (1170, 1171, 1167, 1166), (1171, 1172, 1168, 1167), (1172, 1169, 1165, 1168), (1173, 1174, 1170, 1169), (1174, 1175, 1171, 1170), (1175, 1176, 1172, 1171), (1176, 1173, 1169, 1172), (1177, 1178, 1174, 1173), (1178, 1179, 1175, 1174), (1179, 1180, 1176, 1175), (1180, 1177, 1173, 1176), (1181, 1182, 1178, 1177), (1182, 1183, 1179, 1178), (1183, 1184, 1180, 1179), (1184, 1181, 1177, 1180), (176, 177, 1182, 1181), (177, 178, 1183, 1182), (178, 179, 1184, 1183), (179, 176, 1181, 1184), (1189, 1190, 1186, 1185), (1190, 1191, 1187, 1186), (1191, 1192, 1188, 1187), (1192, 1189, 1185, 1188), (1193, 1194, 1190, 1189), (1194, 1195, 1191, 1190), (1195, 1196, 1192, 1191), (1196, 1193, 1189, 1192), (1197, 1198, 1194, 1193), (1198, 1199, 1195, 1194), (1199, 1200, 1196, 1195), (1200, 1197, 1193, 1196), (1201, 1202, 1198, 1197), (1202, 1203, 1199, 1198), (1203, 1204, 1200, 1199), (1204, 1201, 1197, 1200), (1205, 1206, 1202, 1201), (1206, 1207, 1203, 1202), (1207, 1208, 1204, 1203), (1208, 1205, 1201, 1204), (180, 181, 1206, 1205), (181, 182, 1207, 1206), (182, 183, 1208, 1207), (183, 180, 1205, 1208), (184, 185, 1773, 1774), (185, 186, 1772, 1773), (186, 187, 1771, 1772), (187, 184, 1774, 1771), (1213, 1214, 185, 184), (1214, 1215, 186, 185), (1215, 1216, 187, 186), (1216, 1213, 184, 187), (1217, 1218, 1214, 1213), (1218, 1219, 1215, 1214), (1219, 1220, 1216, 1215), (1220, 1217, 1213, 1216), (1221, 1222, 1218, 1217), (1222, 1223, 1219, 1218), (1223, 1224, 1220, 1219), (1224, 1221, 1217, 1220), (1225, 1226, 1222, 1221), (1226, 1227, 1223, 1222), (1227, 1228, 1224, 1223), (1228, 1225, 1221, 1224), (1229, 1230, 1226, 1225), (1230, 1231, 1227, 1226), (1231, 1232, 1228, 1227), (1232, 1229, 1225, 1228), (1237, 1238, 1234, 1233), (1238, 1239, 1235, 1234), (1239, 1240, 1236, 1235), (1240, 1237, 1233, 1236), (1241, 1242, 1238, 1237), (1242, 1243, 1239, 1238), (1243, 1244, 1240, 1239), (1244, 1241, 1237, 1240), (1245, 1246, 1242, 1241), (1246, 1247, 1243, 1242), (1247, 1248, 1244, 1243), (1248, 1245, 1241, 1244), (1249, 1250, 1246, 1245), (1250, 1251, 1247, 1246), (1251, 1252, 1248, 1247), (1252, 1249, 1245, 1248), (188, 189, 1250, 1249), (189, 190, 1251, 1250), (190, 191, 1252, 1251), (191, 188, 1249, 1252), (1257, 1258, 1254, 1253), (1258, 1259, 1255, 1254), (1259, 1260, 1256, 1255), (1260, 1257, 1253, 1256), (1261, 1262, 1258, 1257), (1262, 1263, 1259, 1258), (1263, 1264, 1260, 1259), (1264, 1261, 1257, 1260), (1265, 1266, 1262, 1261), (1266, 1267, 1263, 1262), (1267, 1268, 1264, 1263), (1268, 1265, 1261, 1264), (1269, 1270, 1266, 1265), (1270, 1271, 1267, 1266), (1271, 1272, 1268, 1267), (1272, 1269, 1265, 1268), (1273, 1274, 1270, 1269), (1274, 1275, 1271, 1270), (1275, 1276, 1272, 1271), (1276, 1273, 1269, 1272), (1277, 1278, 1274, 1273), (1278, 1279, 1275, 1274), (1279, 1280, 1276, 1275), (1280, 1277, 1273, 1276), (192, 193, 1278, 1277), (193, 194, 1279, 1278), (194, 195, 1280, 1279), (195, 192, 1277, 1280), (1281, 1282, 13, 12), (1282, 1283, 14, 13), (1283, 1284, 15, 14), (1284, 1281, 12, 15), (1285, 1286, 1282, 1281), (1286, 1287, 1283, 1282), (1287, 1288, 1284, 1283), (1288, 1285, 1281, 1284), (1289, 1290, 1286, 1285), (1290, 1291, 1287, 1286), (1291, 1292, 1288, 1287), (1292, 1289, 1285, 1288), (1297, 1298, 1294, 1293), (1298, 1299, 1295, 1294), (1299, 1300, 1296, 1295), (1300, 1297, 1293, 1296), (1301, 1302, 1298, 1297), (1302, 1303, 1299, 1298), (1303, 1304, 1300, 1299), (1304, 1301, 1297, 1300), (1308, 1309, 1306, 1305), (1309, 1310, 1307, 1306), (1310, 1311, 1295, 1307), (1311, 1308, 1305, 1295), (1312, 1313, 1309, 1308), (1313, 1314, 1310, 1309), (1314, 1315, 1311, 1310), (1315, 1312, 1308, 1311), (1316, 1317, 1313, 1312), (1317, 1318, 1314, 1313), (1318, 1319, 1315, 1314), (1319, 1316, 1312, 1315), (196, 197, 1317, 1316), (197, 198, 1318, 1317), (198, 199, 1319, 1318), (199, 196, 1316, 1319), (1320, 1321, 17, 16), (1321, 1322, 18, 17), (1322, 1323, 19, 18), (1323, 1320, 16, 19), (1324, 1325, 1321, 1320), (1325, 1326, 1322, 1321), (1326, 1327, 1323, 1322), (1327, 1324, 1320, 1323), (200, 201, 1325, 1324), (201, 202, 1326, 1325), (202, 203, 1327, 1326), (203, 200, 1324, 1327), (1328, 1329, 201, 200), (1329, 1330, 202, 201), (1330, 1331, 203, 202), (1331, 1328, 200, 203), (1332, 1333, 1329, 1328), (1333, 1334, 1330, 1329), (1334, 1335, 1331, 1330), (1335, 1332, 1328, 1331), (1340, 1341, 1337, 1336), (1341, 1342, 1338, 1337), (1342, 1343, 1339, 1338), (1343, 1340, 1336, 1339), (1344, 1345, 1341, 1340), (1345, 1346, 1342, 1341), (1346, 1347, 1343, 1342), (1347, 1344, 1340, 1343), (1348, 1349, 1345, 1344), (1349, 1350, 1346, 1345), (1350, 1351, 1347, 1346), (1351, 1348, 1344, 1347), (1352, 1353, 1349, 1348), (1353, 1354, 1350, 1349), (1354, 1355, 1351, 1350), (1355, 1352, 1348, 1351), (1356, 1357, 1353, 1352), (1357, 1358, 1354, 1353), (1358, 1359, 1355, 1354), (1359, 1356, 1352, 1355), (1360, 1361, 1357, 1356), (1361, 1362, 1358, 1357), (1362, 1363, 1359, 1358), (1363, 1360, 1356, 1359), (1364, 1365, 1361, 1360), (1365, 1366, 1362, 1361), (1366, 1367, 1363, 1362), (1367, 1364, 1360, 1363), (1368, 1369, 1365, 1364), (1369, 1370, 1366, 1365), (1370, 1371, 1367, 1366), (1371, 1368, 1364, 1367), (1375, 1376, 461, 1372), (1376, 1377, 1373, 461), (1377, 1378, 1374, 1373), (1378, 1375, 1372, 1374), (1379, 1380, 1376, 1375), (1380, 1381, 1377, 1376), (1381, 1382, 1378, 1377), (1382, 1379, 1375, 1378), (1383, 1384, 1380, 1379), (1384, 1385, 1381, 1380), (1385, 1386, 1382, 1381), (1386, 1383, 1379, 1382), (1387, 1388, 1384, 1383), (1388, 1389, 1385, 1384), (1389, 1390, 1386, 1385), (1390, 1387, 1383, 1386), (1391, 1392, 1388, 1387), (1392, 1393, 1389, 1388), (1393, 1394, 1390, 1389), (1394, 1391, 1387, 1390), (204, 205, 1392, 1391), (205, 206, 1393, 1392), (206, 207, 1394, 1393), (207, 204, 1391, 1394), (1399, 1400, 1396, 1395), (1400, 1401, 1397, 1396), (1401, 1402, 1398, 1397), (1402, 1399, 1395, 1398), (1403, 1404, 1400, 1399), (1404, 1405, 1401, 1400), (1405, 1406, 1402, 1401), (1406, 1403, 1399, 1402), (1407, 1408, 1404, 1403), (1408, 1409, 1405, 1404), (1409, 1410, 1406, 1405), (1410, 1407, 1403, 1406), (1411, 1412, 1408, 1407), (1412, 1413, 1409, 1408), (1413, 1414, 1410, 1409), (1414, 1411, 1407, 1410), (1415, 1416, 1412, 1411), (1416, 1417, 1413, 1412), (1417, 1418, 1414, 1413), (1418, 1415, 1411, 1414), (1419, 1420, 1416, 1415), (1420, 1421, 1417, 1416), (1421, 1422, 1418, 1417), (1422, 1419, 1415, 1418), (1423, 1424, 1420, 1419), (1424, 1425, 1421, 1420), (1425, 1426, 1422, 1421), (1426, 1423, 1419, 1422), (1427, 1428, 1424, 1423), (1428, 1429, 1425, 1424), (1429, 1430, 1426, 1425), (1430, 1427, 1423, 1426), (1434, 1435, 1432, 1778), (1435, 1436, 1777, 1432), (1436, 1437, 1776, 1777), (1437, 1434, 1778, 1776), (1438, 1439, 1435, 1434), (1439, 1440, 1436, 1435), (1440, 1441, 1437, 1436), (1441, 1438, 1434, 1437), (1442, 1443, 1439, 1438), (1443, 1444, 1440, 1439), (1444, 1445, 1441, 1440), (1445, 1442, 1438, 1441), (1446, 1447, 1443, 1442), (1447, 1448, 1444, 1443), (1448, 1449, 1445, 1444), (1449, 1446, 1442, 1445), (1450, 1451, 1447, 1446), (1451, 1452, 1448, 1447), (1452, 1453, 1449, 1448), (1453, 1450, 1446, 1449), (1454, 1455, 1451, 1450), (1455, 1456, 1452, 1451), (1456, 1457, 1453, 1452), (1457, 1454, 1450, 1453), (1458, 1459, 1455, 1454), (1459, 1460, 1456, 1455), (1460, 1461, 1457, 1456), (1461, 1458, 1454, 1457), (1462, 1463, 1459, 1458), (1463, 1464, 1460, 1459), (1464, 1465, 1461, 1460), (1465, 1462, 1458, 1461), (1466, 1467, 1463, 1462), (1467, 1468, 1464, 1463), (1468, 1469, 1465, 1464), (1469, 1466, 1462, 1465), (1470, 1471, 1467, 1466), (1471, 1472, 1468, 1467), (1472, 1473, 1469, 1468), (1473, 1470, 1466, 1469), (208, 209, 1471, 1470), (209, 210, 1472, 1471), (210, 211, 1473, 1472), (211, 208, 1470, 1473), (1478, 1479, 1475, 1474), (1479, 1480, 1476, 1475), (1480, 1481, 1477, 1476), (1481, 1478, 1474, 1477), (1482, 1483, 1479, 1478), (1483, 1484, 1480, 1479), (1484, 1485, 1481, 1480), (1485, 1482, 1478, 1481), (1486, 1487, 1483, 1482), (1487, 1488, 1484, 1483), (1488, 1489, 1485, 1484), (1489, 1486, 1482, 1485), (212, 213, 1487, 1486), (213, 214, 1488, 1487), (214, 215, 1489, 1488), (215, 212, 1486, 1489), (1494, 1495, 1491, 1490), (1495, 1496, 1492, 1491), (1496, 1497, 1493, 1492), (1497, 1494, 1490, 1493), (1498, 1499, 1495, 1494), (1499, 1500, 1496, 1495), (1500, 1501, 1497, 1496), (1501, 1498, 1494, 1497), (1502, 1503, 1499, 1498), (1503, 1504, 1500, 1499), (1504, 1505, 1501, 1500), (1505, 1502, 1498, 1501), (1506, 1507, 1503, 1502), (1507, 1508, 1504, 1503), (1508, 1509, 1505, 1504), (1509, 1506, 1502, 1505), (1510, 1511, 1507, 1506), (1511, 1512, 1508, 1507), (1512, 1513, 1509, 1508), (1513, 1510, 1506, 1509), (216, 217, 1511, 1510), (217, 218, 1512, 1511), (218, 219, 1513, 1512), (219, 216, 1510, 1513), (1518, 1519, 1515, 1514), (1519, 1520, 1516, 1515), (1520, 1521, 1517, 1516), (1521, 1518, 1514, 1517), (1522, 1523, 1519, 1518), (1523, 1524, 1520, 1519), (1524, 1525, 1521, 1520), (1525, 1522, 1518, 1521), (220, 221, 1523, 1522), (221, 222, 1524, 1523), (222, 223, 1525, 1524), (223, 220, 1522, 1525), (224, 225, 1527, 1526), (225, 226, 1517, 1527), (226, 227, 1528, 1517), (227, 224, 1526, 1528), (1529, 1530, 197, 196), (1530, 1531, 198, 197), (1531, 1532, 199, 198), (1532, 1529, 196, 199), (1536, 1537, 1533, 1530), (1537, 1538, 1534, 1533), (1538, 1539, 1535, 1534), (1539, 1536, 1530, 1535), (228, 229, 1537, 1536), (229, 230, 1538, 1537), (230, 231, 1539, 1538), (231, 228, 1536, 1539), (1543, 1544, 1541, 1540), (1544, 1545, 1542, 1541), (1545, 1546, 1534, 1542), (1546, 1543, 1540, 1534), (232, 233, 1544, 1543), (233, 234, 1545, 1544), (234, 235, 1546, 1545), (235, 232, 1543, 1546), (1551, 1552, 1548, 1547), (1552, 1553, 1549, 1548), (1553, 1554, 1550, 1549), (1554, 1551, 1547, 1550), (1555, 1556, 1552, 1551), (1556, 1557, 1553, 1552), (1557, 1558, 1554, 1553), (1558, 1555, 1551, 1554), (1563, 1564, 1560, 1559), (1564, 1565, 1561, 1560), (1565, 1566, 1562, 1561), (1566, 1563, 1559, 1562), (1567, 1568, 1564, 1563), (1568, 1569, 1565, 1564), (1569, 1570, 1566, 1565), (1570, 1567, 1563, 1566), (236, 237, 1568, 1567), (237, 238, 1569, 1568), (238, 239, 1570, 1569), (239, 236, 1567, 1570), (1575, 1576, 1780, 1781), (1576, 1577, 1779, 1780), (1577, 1578, 1775, 1779), (1578, 1575, 1781, 1775), (1579, 1580, 1576, 1575), (1580, 1581, 1577, 1576), (1581, 1582, 1578, 1577), (1582, 1579, 1575, 1578), (1583, 1584, 1580, 1579), (1584, 1585, 1581, 1580), (1585, 1586, 1582, 1581), (1586, 1583, 1579, 1582), (1587, 1588, 1584, 1583), (1588, 1589, 1585, 1584), (1589, 1590, 1586, 1585), (1590, 1587, 1583, 1586), (1591, 1592, 1588, 1587), (1592, 1593, 1589, 1588), (1593, 1594, 1590, 1589), (1594, 1591, 1587, 1590), (240, 241, 1592, 1591), (241, 242, 1593, 1592), (242, 243, 1594, 1593), (243, 240, 1591, 1594), (1597, 1598, 1573, 1595), (1598, 1599, 1596, 1573), (1599, 1600, 1574, 1596), (1600, 1597, 1595, 1574), (1601, 1602, 1598, 1597), (1602, 1603, 1599, 1598), (1603, 1604, 1600, 1599), (1604, 1601, 1597, 1600), (1605, 1606, 1602, 1601), (1606, 1607, 1603, 1602), (1607, 1608, 1604, 1603), (1608, 1605, 1601, 1604), (1609, 1610, 1606, 1605), (1610, 1611, 1607, 1606), (1611, 1612, 1608, 1607), (1612, 1609, 1605, 1608), (1613, 1614, 1610, 1609), (1614, 1615, 1611, 1610), (1615, 1616, 1612, 1611), (1616, 1613, 1609, 1612), (1617, 1618, 1614, 1613), (1618, 1619, 1615, 1614), (1619, 1620, 1616, 1615), (1620, 1617, 1613, 1616), (244, 245, 1618, 1617), (245, 246, 1619, 1618), (246, 247, 1620, 1619), (247, 244, 1617, 1620), (1625, 1626, 1784, 1785), (1626, 1627, 1783, 1784), (1627, 1628, 1782, 1783), (1628, 1625, 1785, 1782), (1629, 1630, 1626, 1625), (1630, 1631, 1627, 1626), (1631, 1632, 1628, 1627), (1632, 1629, 1625, 1628), (1633, 1634, 1630, 1629), (1634, 1635, 1631, 1630), (1635, 1636, 1632, 1631), (1636, 1633, 1629, 1632), (248, 249, 1634, 1633), (249, 250, 1635, 1634), (250, 251, 1636, 1635), (251, 248, 1633, 1636), (1640, 1641, 1623, 1637), (1641, 1642, 1638, 1623), (1642, 1643, 1639, 1638), (1643, 1640, 1637, 1639), (1644, 1645, 1641, 1640), (1645, 1646, 1642, 1641), (1646, 1647, 1643, 1642), (1647, 1644, 1640, 1643), (1648, 1649, 1645, 1644), (1649, 1650, 1646, 1645), (1650, 1651, 1647, 1646), (1651, 1648, 1644, 1647), (1652, 1653, 1649, 1648), (1653, 1654, 1650, 1649), (1654, 1655, 1651, 1650), (1655, 1652, 1648, 1651), (252, 253, 1653, 1652), (253, 254, 1654, 1653), (254, 255, 1655, 1654), (255, 252, 1652, 1655), (1656, 1657, 249, 248), (1657, 1658, 250, 249), (1658, 1659, 251, 250), (1659, 1656, 248, 251), (1660, 1661, 1657, 1656), (1661, 1662, 1658, 1657), (1662, 1663, 1659, 1658), (1663, 1660, 1656, 1659), (1664, 1665, 1661, 1660), (1665, 1666, 1662, 1661), (1666, 1667, 1663, 1662), (1667, 1664, 1660, 1663), (1672, 1673, 1788, 1789), (1673, 1674, 1787, 1788), (1674, 1675, 1671, 1787), (1675, 1672, 1789, 1671), (1676, 1677, 1673, 1672), (1677, 1678, 1674, 1673), (1678, 1679, 1675, 1674), (1679, 1676, 1672, 1675), (1680, 1681, 1677, 1676), (1681, 1682, 1678, 1677), (1682, 1683, 1679, 1678), (1683, 1680, 1676, 1679), (256, 257, 1681, 1680), (257, 258, 1682, 1681), (258, 259, 1683, 1682), (259, 256, 1680, 1683), (1688, 1689, 1685, 1684), (1689, 1690, 1686, 1685), (1690, 1691, 1687, 1686), (1691, 1688, 1684, 1687), (1692, 1693, 1689, 1688), (1693, 1694, 1690, 1689), (1694, 1695, 1691, 1690), (1695, 1692, 1688, 1691), (1696, 1697, 1693, 1692), (1697, 1698, 1694, 1693), (1698, 1699, 1695, 1694), (1699, 1696, 1692, 1695), (1700, 1701, 1697, 1696), (1701, 1702, 1698, 1697), (1702, 1703, 1699, 1698), (1703, 1700, 1696, 1699), (260, 261, 1701, 1700), (261, 262, 1702, 1701), (262, 263, 1703, 1702), (263, 260, 1700, 1703), (1707, 1708, 1791, 1792), (1708, 1709, 1790, 1791), (1709, 1710, 1786, 1790), (1710, 1707, 1792, 1786), (1711, 1712, 1708, 1707), (1712, 1713, 1709, 1708), (1713, 1714, 1710, 1709), (1714, 1711, 1707, 1710), (1715, 1716, 1712, 1711), (1716, 1717, 1713, 1712), (1717, 1718, 1714, 1713), (1718, 1715, 1711, 1714), (1719, 1720, 1716, 1715), (1720, 1721, 1717, 1716), (1721, 1722, 1718, 1717), (1722, 1719, 1715, 1718), (1723, 1724, 1720, 1719), (1724, 1725, 1721, 1720), (1725, 1726, 1722, 1721), (1726, 1723, 1719, 1722), (264, 265, 1724, 1723), (265, 266, 1725, 1724), (266, 267, 1726, 1725), (267, 264, 1723, 1726), (1759, 1760, 1728, 1727), (1760, 1761, 1729, 1728), (1761, 1762, 1730, 1729), (1762, 1759, 1727, 1730), (1727, 1728, 269, 268), (1728, 1729, 270, 269), (1729, 1730, 271, 270), (1730, 1727, 268, 271), (268, 269, 273, 272), (269, 270, 274, 273), (270, 271, 275, 274), (271, 268, 272, 275), (272, 273, 1732, 1731), (273, 274, 1733, 1732), (274, 275, 1734, 1733), (275, 272, 1731, 1734), (1731, 1732, 277, 276), (1732, 1733, 278, 277), (1733, 1734, 279, 278), (1734, 1731, 276, 279), (276, 277, 1736, 1735), (277, 278, 1737, 1736), (278, 279, 1738, 1737), (279, 276, 1735, 1738), (1735, 1736, 1740, 1739), (1736, 1737, 1741, 1740), (1737, 1738, 1742, 1741), (1738, 1735, 1739, 1742), (1739, 1740, 1744, 1743), (1740, 1741, 1745, 1744), (1741, 1742, 1746, 1745), (1742, 1739, 1743, 1746), (1743, 1744, 1748, 1747), (1744, 1745, 1749, 1748), (1745, 1746, 1750, 1749), (1746, 1743, 1747, 1750), (1747, 1748, 281, 280), (1748, 1749, 282, 281), (1749, 1750, 283, 282), (1750, 1747, 280, 283), (280, 281, 1752, 1751), (281, 282, 1753, 1752), (282, 283, 1754, 1753), (283, 280, 1751, 1754), (1751, 1752, 1756, 1755), (1752, 1753, 1757, 1756), (1753, 1754, 1758, 1757), (1754, 1751, 1755, 1758), (1755, 1756, 285, 284), (1756, 1757, 286, 285), (1757, 1758, 287, 286), (1758, 1755, 284, 287)])
me_cube_003.polygons.foreach_set('use_smooth', [True] * 1830)
me_cube_003.materials.append(mat_mat_arbol)
me_cube_003.use_remesh_preserve_volume = False
me_cube_003.use_remesh_preserve_attributes = False
me_cube_003.use_mirror_vertex_groups = False
me_cube_003.update()

# ---- objects
ob_lamp = bpy.data.objects.new('Lamp', light_lamp)
ob_camera = bpy.data.objects.new('Camera', cam_camera)
ob_cube = bpy.data.objects.new('Cube', me_cube_003)

# ---- transforms, parenting, visibility, modifiers, constraints
ob_lamp.location = (4.076, 1.005, 5.904)
ob_lamp.rotation_euler = (0.6503, 0.05522, 1.866)
ob_lamp.lock_rotations_4d = False
ob_lamp.empty_display_type = 'ARROWS'
ob_lamp.color = (0.0, 0.0, 0.0, 0.0)
ob_lamp.lineart.crease_threshold = 0.0
ob_camera.location = (22.37, -20.41, 11.77)
ob_camera.rotation_euler = (1.363, 3.787e-06, 0.8195)
ob_camera.lock_rotations_4d = False
ob_camera.empty_display_type = 'ARROWS'
ob_camera.color = (0.0, 0.0, 0.0, 0.0)
ob_camera.display_type = 'WIRE'
ob_camera.lineart.crease_threshold = 0.0
ob_cube.location = (0.0, 0.0, 8.0)
ob_cube.rotation_euler = (0.0, 0.0, -6.29)
ob_cube.lock_rotations_4d = False
ob_cube.empty_display_type = 'ARROWS'
ob_cube.lineart.crease_threshold = 0.0
_m = ob_cube.modifiers.new('Subsurf', 'SUBSURF')
_m.uv_smooth = 'PRESERVE_CORNERS'
_m.quality = 2
_m.show_only_control_edges = False

# ---- collection membership
col_collection_1.objects.link(ob_lamp)
col_collection_1.objects.link(ob_camera)
col_collection_1.objects.link(ob_cube)

# ---- scene / render settings (as saved in the file)
scene.camera = ob_camera
scene.frame_start = 1; scene.frame_end = 250; scene.frame_set(1)
scene.render.engine = 'BLENDER_EEVEE_NEXT'
scene.render.image_settings.compression = 90
scene.render.resolution_percentage = 50
scene.render.dither_intensity = 0.0
scene.cycles.use_denoising = False
scene.cycles.samples = 10
scene.cycles.sampling_pattern = 'TABULATED_SOBOL'
scene.cycles.light_sampling_threshold = 0.0
scene.cycles.use_adaptive_sampling = False
scene.cycles.use_light_tree = False
scene.cycles.blur_glossy = 0.0
scene.cycles.volume_bounces = 1
scene.cycles.pixel_filter_type = 'GAUSSIAN'
scene.cycles.sample_clamp_indirect = 0.0
scene.view_settings.view_transform = 'Standard'
bpy.context.view_layer.update()
